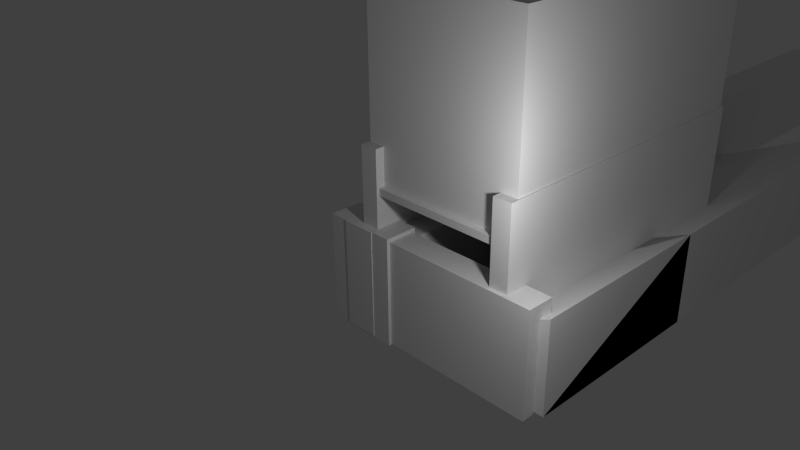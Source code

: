 # Source: Porticus_Deorum_Consentium.blend  (saved by Blender 2.73.0; exported with 4.5.12 LTS)
import bpy
from mathutils import Matrix  # noqa: F401  (used for matrix-valued properties, if any)

bpy.ops.wm.read_factory_settings(use_empty=True)
scene = bpy.context.scene
scene.name = 'Scene'

# ---- collections
col_collection_1 = bpy.data.collections.new('Collection 1'); scene.collection.children.link(col_collection_1)
col_collection_2 = bpy.data.collections.new('Collection 2'); scene.collection.children.link(col_collection_2)
col_collection_2.hide_render = True
col_collection_2.hide_viewport = True

# ---- materials (node trees are filled in below, after node groups)
mat_m_roof2 = bpy.data.materials.new('M_Roof2')
mat_m_roof2.alpha_threshold = 0.0
mat_m_roof2.use_transparent_shadow = False
mat_m_roof2.roughness = 0.5
mat_m_marble1 = bpy.data.materials.new('M_Marble1')
mat_m_marble1.alpha_threshold = 0.0
mat_m_marble1.use_transparent_shadow = False
mat_m_marble1.roughness = 0.5
mat_m_marble7 = bpy.data.materials.new('M_Marble7')
mat_m_marble7.alpha_threshold = 0.0
mat_m_marble7.use_transparent_shadow = False
mat_m_marble7.roughness = 0.5
mat_m_floortile = bpy.data.materials.new('M_FloorTile')
mat_m_floortile.alpha_threshold = 0.0
mat_m_floortile.use_transparent_shadow = False
mat_m_floortile.roughness = 0.5
mat_m_marblewhite11 = bpy.data.materials.new('M_MarbleWhite11')
mat_m_marblewhite11.alpha_threshold = 0.0
mat_m_marblewhite11.use_transparent_shadow = False
mat_m_marblewhite11.roughness = 0.5
mat_m_wall4 = bpy.data.materials.new('M_Wall4')
mat_m_wall4.alpha_threshold = 0.0
mat_m_wall4.use_transparent_shadow = False
mat_m_wall4.roughness = 0.5
mat_m_marble8 = bpy.data.materials.new('M_Marble8')
mat_m_marble8.alpha_threshold = 0.0
mat_m_marble8.use_transparent_shadow = False
mat_m_marble8.roughness = 0.5
mat_m_wall4_inst_3 = bpy.data.materials.new('M_Wall4_Inst_3')
mat_m_wall4_inst_3.alpha_threshold = 0.0
mat_m_wall4_inst_3.use_transparent_shadow = False
mat_m_wall4_inst_3.roughness = 0.5
mat_m_marble2 = bpy.data.materials.new('M_Marble2')
mat_m_marble2.alpha_threshold = 0.0
mat_m_marble2.use_transparent_shadow = False
mat_m_marble2.roughness = 0.5
mat_m_marble7_001 = bpy.data.materials.new('M_Marble7.001')
mat_m_marble7_001.alpha_threshold = 0.0
mat_m_marble7_001.use_transparent_shadow = False
mat_m_marble7_001.roughness = 0.5
mat_m_wall4_inst_2 = bpy.data.materials.new('M_Wall4_Inst_2')
mat_m_wall4_inst_2.alpha_threshold = 0.0
mat_m_wall4_inst_2.use_transparent_shadow = False
mat_m_wall4_inst_2.roughness = 0.5

# ---- material node trees

# ---- world
world_world = bpy.data.worlds.new('World'); scene.world = world_world
world_world.color = (0.05088, 0.05088, 0.05088)
world_world.use_sun_shadow = False
world_world.sun_shadow_jitter_overblur = 0.0
world_world.cycles.sampling_method = 'MANUAL'
world_world.cycles.sample_map_resolution = 256

# ---- cameras
cam_camera = bpy.data.cameras.new('Camera')
cam_camera.clip_end = 100.0
cam_camera.lens = 35.0
cam_camera.sensor_width = 32.0
cam_camera.sensor_height = 18.0
cam_camera.ortho_scale = 7.314
cam_camera.dof.focus_distance = 0.0
cam_camera.dof.aperture_fstop = 128.0

# ---- lights
light_lamp_001 = bpy.data.lights.new('Lamp.001', 'POINT')
light_lamp_001.transmission_factor = 0.0
light_lamp_001.cutoff_distance = 30.0
light_lamp_001.energy = 100.0
light_lamp_001.shadow_buffer_clip_start = 1.001
light_lamp_001.shadow_soft_size = 0.1
light_lamp_001.shadow_maximum_resolution = 0.006
light_lamp_001.use_absolute_resolution = True
light_lamp_001.cycles.use_multiple_importance_sampling = False
light_lamp = bpy.data.lights.new('Lamp', 'POINT')
light_lamp.transmission_factor = 0.0
light_lamp.cutoff_distance = 30.0
light_lamp.energy = 100.0
light_lamp.shadow_buffer_clip_start = 1.001
light_lamp.shadow_soft_size = 0.1
light_lamp.shadow_maximum_resolution = 0.006
light_lamp.use_absolute_resolution = True
light_lamp.cycles.use_multiple_importance_sampling = False
light_point = bpy.data.lights.new('Point', 'POINT')
light_point.transmission_factor = 0.0
light_point.energy = 100.0
light_point.shadow_buffer_clip_start = 0.5
light_point.shadow_soft_size = 0.1
light_point.shadow_maximum_resolution = 0.006
light_point.use_absolute_resolution = True
light_point.cycles.use_multiple_importance_sampling = False

# ---- meshes
me_cube_004 = bpy.data.meshes.new('Cube.004')
me_cube_004.from_pydata([(-0.02108, -0.1286, -0.04481), (-0.02108, 4.195, -0.04481), (0.2347, 4.195, -0.04481), (0.2347, -0.1286, -0.04481), (-0.02108, -0.1286, 2.533), (-0.02108, 4.195, 2.533), (0.2347, 4.195, 2.533), (0.2347, -0.1286, 2.533)], [], [(4, 5, 1, 0), (5, 6, 2, 1), (6, 7, 3, 2), (7, 4, 0, 3), (0, 1, 2, 3), (7, 6, 5, 4)])
me_cube_004.use_remesh_preserve_volume = False
me_cube_004.use_remesh_preserve_attributes = False
me_cube_004.use_mirror_vertex_groups = False
me_cube_004.update()
me_cube = bpy.data.meshes.new('Cube')
me_cube.from_pydata([(-0.02108, -0.1286, -0.04481), (-0.02108, 4.212, -0.04481), (0.2347, 4.212, -0.04481), (0.2347, -0.1286, -0.04481), (-0.02108, -0.1286, 2.543), (-0.02108, 4.212, 2.543), (0.2347, 4.212, 2.543), (0.2347, -0.1286, 2.543)], [], [(4, 5, 1, 0), (5, 6, 2, 1), (6, 7, 3, 2), (7, 4, 0, 3), (0, 1, 2, 3), (7, 6, 5, 4)])
me_cube.use_remesh_preserve_volume = False
me_cube.use_remesh_preserve_attributes = False
me_cube.use_mirror_vertex_groups = False
me_cube.update()
me_cube_003 = bpy.data.meshes.new('Cube.003')
me_cube_003.from_pydata([(0.0, 8.014, 0.0), (2.825, 8.014, 0.0), (2.825, 8.014, 1.3), (2.825, -5.96e-07, 1.3), (0.0, -1.192e-07, 2.503e-07), (2.825, 2.444e-05, 0.0)], [], [(1, 5, 4, 0), (2, 1, 0), (3, 2, 0, 4), (4, 5, 3), (2, 3, 5, 1)])
me_cube_003.polygons.foreach_set('material_index', [1, 1, 0, 1, 1])
_uv = me_cube_003.uv_layers.new(name='UVMap')
_uv.uv.foreach_set('vector', [-0.09048, 1.27, 0.7683, 1.27, 0.7683, 2.128, -0.09048, 2.128, -0.09048, 1.27, 0.7683, 1.27, 0.7683, 2.128, 1.948, 0.7391, 0.07013, 0.7391, 0.07013, 0.001632, 1.948, 0.001633, -0.09048, 1.27, 0.7683, 1.27, 0.7683, 2.128, -0.09048, 1.27, 0.7683, 1.27, 0.7683, 2.128, -0.09048, 2.128])
_uv.active_render = True
_uv = me_cube_003.uv_layers.new(name='UVMap.001')
_uv.uv.foreach_set('vector', [0.3996, 0.9084, 0.3996, 0.09418, 0.6691, 0.09418, 0.6691, 0.9084, 0.9748, 0.5949, 0.8828, 0.5949, 0.8828, 0.3819, 0.3668, 0.04431, 0.3668, 0.9613, 0.03271, 0.9613, 0.03271, 0.04431, 0.9526, 0.9201, 0.869, 0.7265, 0.9526, 0.6855, 0.7113, 0.8996, 0.7113, 0.1056, 0.8323, 0.1056, 0.8323, 0.8996])
me_cube_003.materials.append(mat_m_roof2)
me_cube_003.materials.append(mat_m_marble1)
me_cube_003.use_remesh_preserve_volume = False
me_cube_003.use_remesh_preserve_attributes = False
me_cube_003.use_mirror_vertex_groups = False
me_cube_003.update()
me_cube_000 = bpy.data.meshes.new('Cube.000')
me_cube_000.from_pydata([(2.825, -1.192e-07, 0.0), (0.0, -1.192e-07, 3.338e-07), (2.825, 2.825, 1.3), (1.049e-08, 2.825, 2.503e-07), (2.825, 2.825, 0.0)], [], [(2, 0, 4), (4, 0, 1, 3), (2, 1, 0), (3, 2, 4), (1, 2, 3)])
me_cube_000.polygons.foreach_set('material_index', [1, 1, 0, 1, 0])
_uv = me_cube_000.uv_layers.new(name='UVMap')
_uv.uv.foreach_set('vector', [0.09707, 0.07712, 0.836, 0.07712, 0.836, 0.8161, 0.09707, 0.07712, 0.836, 0.07712, 0.836, 0.8161, 0.09707, 0.8161, 0.699, 0.7389, 0.02778, 7.05e-05, 0.699, 7.042e-05, 0.09707, 0.07712, 0.836, 0.07712, 0.836, 0.8161, 0.8118, 1.489e-05, 0.07066, 0.7411, 0.07066, 1.487e-05])
_uv.active_render = True
_uv = me_cube_000.uv_layers.new(name='UVMap.001')
_uv.uv.foreach_set('vector', [0.8719, 0.3371, 0.6372, 0.0504, 0.9397, 0.1979, 0.9282, 0.9462, 0.7299, 0.9462, 0.7299, 0.7479, 0.9282, 0.7479, 0.4592, 0.03576, 0.4592, 0.9106, 0.0238, 0.5151, 0.05879, 0.6349, 0.3301, 0.8873, 0.1868, 0.9462, 0.5038, 0.9133, 0.5038, 0.03847, 0.9392, 0.5178])
me_cube_000.materials.append(mat_m_roof2)
me_cube_000.materials.append(mat_m_marble7)
me_cube_000.use_remesh_preserve_volume = False
me_cube_000.use_remesh_preserve_attributes = False
me_cube_000.use_mirror_vertex_groups = False
me_cube_000.update()
me_cube_001 = bpy.data.meshes.new('Cube.001')
me_cube_001.from_pydata([(0.104, -0.08804, -0.02225), (0.104, 0.112, -0.02225), (2.214, 0.112, -0.02225), (2.214, -0.08804, -0.02225), (0.104, -0.08804, 2.028), (0.104, 0.112, 2.028), (2.214, 0.112, 2.028), (2.214, -0.08804, 2.028), (0.214, -0.08804, 0.03775), (2.104, -0.08804, 0.03775), (0.214, -0.08804, 1.928), (2.104, -0.08804, 1.928), (0.214, 0.112, 0.03775), (2.104, 0.112, 0.03775), (0.214, 0.112, 1.928), (2.104, 0.112, 1.928), (0.154, 0.04196, 0.02775), (0.154, 4.042, 0.02775), (2.154, 4.042, 0.02775), (2.154, 0.04196, 0.02775), (0.154, 0.04196, 2.528), (0.154, 4.042, 2.528), (2.154, 4.042, 2.528), (2.154, 0.04196, 2.528), (2.125, 0.04196, 1.978), (0.1829, 0.04196, 1.978), (0.0, 0.0, 0.0), (0.0, 4.164, 0.0), (2.3, 4.164, 0.0), (2.3, 0.0, 0.0), (0.0, 0.0, 4.541), (0.0, 4.164, 4.541), (2.3, 4.164, 4.541), (2.3, 0.0, 4.541), (0.1756, 2.384e-08, 1.49e-08), (2.132, 2.384e-08, 1.49e-08), (0.1756, 2.384e-08, 1.996), (2.132, 2.384e-08, 1.996)], [], [(4, 5, 1, 0), (2, 1, 12, 13), (6, 7, 3, 2), (7, 4, 10, 11), (0, 1, 2, 3), (7, 6, 5, 4), (11, 15, 13, 9), (4, 0, 8, 10), (0, 3, 9, 8), (3, 7, 11, 9), (5, 6, 15, 14), (1, 5, 14, 12), (6, 2, 13, 15), (12, 8, 9, 13), (8, 12, 14, 10), (15, 11, 10, 14), (18, 19, 23, 22), (21, 17, 18, 22), (20, 16, 17, 21), (16, 19, 18, 17), (23, 20, 21, 22), (23, 24, 25, 20), (30, 31, 27, 26), (31, 32, 28, 27), (33, 37, 35, 29), (32, 33, 29, 28), (30, 36, 37, 33), (33, 32, 31, 30), (26, 34, 36, 30), (20, 25, 16), (23, 19, 24)])
me_cube_001.polygons.foreach_set('material_index', [1, 1, 1, 1, 1, 1, 1, 1, 1, 1, 1, 1, 1, 1, 1, 1, 2, 2, 2, 0, 3, 0, 0, 0, 4, 0, 4, 0, 4, 0, 0])
_uv = me_cube_001.uv_layers.new(name='UVMap')
_uv.uv.foreach_set('vector', [0.3779, 0.8399, 0.3011, 0.8399, 0.3011, 0.05309, 0.3779, 0.05309, 0.7713, 0.03536, 0.7713, 0.8452, 0.7483, 0.803, 0.7483, 0.07758, 0.2147, 0.8399, 0.138, 0.8399, 0.138, 0.05309, 0.2147, 0.05309, 0.6311, 0.03536, 0.6311, 0.8452, 0.5928, 0.803, 0.5928, 0.07758, 0.8481, 0.8452, 0.7713, 0.8452, 0.7713, 0.03536, 0.8481, 0.03536, 0.6311, 0.03536, 0.7079, 0.03536, 0.7079, 0.8452, 0.6311, 0.8452, 0.09574, 0.8016, 0.01897, 0.8016, 0.01897, 0.07612, 0.09574, 0.07612, 0.3779, 0.8399, 0.3779, 0.05309, 0.4201, 0.07612, 0.4201, 0.8016, 0.8481, 0.8452, 0.8481, 0.03536, 0.8711, 0.07758, 0.8711, 0.803, 0.138, 0.05309, 0.138, 0.8399, 0.09574, 0.8016, 0.09574, 0.07612, 0.7079, 0.8452, 0.7079, 0.03536, 0.7463, 0.07758, 0.7463, 0.803, 0.3011, 0.05309, 0.3011, 0.8399, 0.2589, 0.8016, 0.2589, 0.07612, 0.2147, 0.8399, 0.2147, 0.05309, 0.2569, 0.07612, 0.2569, 0.8016, 0.9479, 0.803, 0.8711, 0.803, 0.8711, 0.07758, 0.9479, 0.07758, 0.4201, 0.07612, 0.4969, 0.07612, 0.4969, 0.8016, 0.4201, 0.8016, 0.516, 0.07758, 0.5928, 0.07758, 0.5928, 0.803, 0.516, 0.803, 0.7966, 0.4979, 9.966e-05, 0.4979, 9.956e-05, 9.985e-05, 0.7966, 9.985e-05, 1.195, 9.985e-05, 1.195, 0.4979, 0.7966, 0.4979, 0.7966, 9.985e-05, 1.991, 9.956e-05, 1.991, 0.4979, 1.195, 0.4979, 1.195, 9.985e-05, 0.00996, 0.2972, 0.00996, -0.0009523, 0.999, -0.0009523, 0.999, 0.2972, 0.02299, 0.4854, 0.02299, 0.000424, 0.993, 0.0004243, 0.993, 0.4854, 2.39, 0.4979, 2.384, 0.3882, 1.997, 0.3882, 1.991, 0.4979, 0.02444, 0.7715, 0.145, 0.7715, 0.145, 0.64, 0.02444, 0.64, 0.02277, 0.5555, 0.02277, 0.6211, 0.1523, 0.6211, 0.1523, 0.5555, 0.0001388, 0.9983, 0.03715, 0.439, 0.03715, 0.0001831, 0.0001391, 0.0001831, 0.145, 0.8381, 0.02444, 0.8381, 0.02444, 0.9696, 0.145, 0.9696, 0.5057, 0.9983, 0.4671, 0.439, 0.03715, 0.439, 0.0001388, 0.9983, 0.02444, 0.8381, 0.145, 0.8381, 0.145, 0.7715, 0.02444, 0.7715, 0.5057, 0.0001871, 0.4671, 0.0001871, 0.4671, 0.439, 0.5057, 0.9983, 1.991, 0.4979, 1.997, 0.3882, 1.991, -0.0005878, 2.39, 0.4979, 2.39, -0.0005878, 2.384, 0.3882])
_uv.active_render = True
_uv = me_cube_001.uv_layers.new(name='UVMap.001')
_uv.uv.foreach_set('vector', [0.02808, 0.7622, 0.04838, 0.7622, 0.04838, 0.9651, 0.02808, 0.9651, 0.532, 0.9785, 0.532, 0.7645, 0.5382, 0.7757, 0.5382, 0.9674, 0.09914, 0.9651, 0.07884, 0.9651, 0.07884, 0.7622, 0.09914, 0.7622, 0.3732, 0.971, 0.3732, 0.7622, 0.3834, 0.7731, 0.3834, 0.9601, 0.5307, 0.5213, 0.5496, 0.5213, 0.5496, 0.7154, 0.5307, 0.7154, 0.3852, 0.7244, 0.3852, 0.7396, 0.2283, 0.7396, 0.2283, 0.7244, 0.1296, 0.7622, 0.1499, 0.7622, 0.1499, 0.9492, 0.1296, 0.9492, 0.5082, 0.7622, 0.5082, 0.9651, 0.4971, 0.9591, 0.4971, 0.7721, 0.5009, 0.5019, 0.5009, 0.7215, 0.4945, 0.7101, 0.4945, 0.5133, 0.4666, 0.7622, 0.4666, 0.9651, 0.4555, 0.9552, 0.4555, 0.7682, 0.3326, 0.971, 0.3326, 0.7622, 0.3428, 0.7731, 0.3428, 0.9601, 0.03554, 0.7191, 0.1881, 0.7191, 0.1806, 0.7275, 0.04, 0.7275, 0.4138, 0.9651, 0.4138, 0.7622, 0.425, 0.7682, 0.425, 0.9552, 0.2514, 0.9492, 0.2311, 0.9492, 0.2311, 0.7622, 0.2514, 0.7622, 0.2819, 0.7622, 0.3022, 0.7622, 0.3022, 0.9492, 0.2819, 0.9492, 0.1804, 0.7622, 0.2007, 0.7622, 0.2007, 0.9492, 0.1804, 0.9492, 0.7099, 0.03087, 0.7099, 0.451, 0.4405, 0.451, 0.4405, 0.03087, 0.6056, 0.515, 0.8279, 0.515, 0.8279, 0.6975, 0.6056, 0.6975, 0.136, 0.03087, 0.4054, 0.03087, 0.4054, 0.451, 0.136, 0.451, 0.4451, 0.4811, 0.4451, 0.6965, 0.02519, 0.6965, 0.02519, 0.4811, 0.955, 0.4482, 0.7394, 0.4482, 0.7394, 0.02809, 0.955, 0.02809, 0.9479, 0.7383, 0.8782, 0.7345, 0.8782, 0.4819, 0.9479, 0.4782, 0.6113, 0.8271, 0.6955, 0.8271, 0.6955, 0.9165, 0.6113, 0.9165, 0.1012, 0.1674, 0.02856, 0.1674, 0.02856, 0.02757, 0.1012, 0.02757, 0.9674, 0.9705, 0.7495, 0.9557, 0.5785, 0.9557, 0.5785, 0.9705, 0.02362, 0.3558, 0.1005, 0.3558, 0.1005, 0.4376, 0.02362, 0.4376, 0.9674, 0.7684, 0.7495, 0.7838, 0.7495, 0.9557, 0.9674, 0.9705, 0.02399, 0.3336, 0.02399, 0.1913, 0.1046, 0.1913, 0.1046, 0.3336, 0.5785, 0.7684, 0.5785, 0.7838, 0.7495, 0.7838, 0.9674, 0.7684, 0.9479, 0.4782, 0.8782, 0.4819, 0.631, 0.4782, 0.9479, 0.7383, 0.631, 0.7383, 0.8782, 0.7345])
me_cube_001.materials.append(mat_m_floortile)
me_cube_001.materials.append(mat_m_marblewhite11)
me_cube_001.materials.append(mat_m_wall4)
me_cube_001.materials.append(mat_m_marble8)
me_cube_001.materials.append(mat_m_wall4_inst_3)
me_cube_001.use_remesh_preserve_volume = False
me_cube_001.use_remesh_preserve_attributes = False
me_cube_001.use_mirror_vertex_groups = False
me_cube_001.update()
me_cube_021 = bpy.data.meshes.new('Cube.021')
me_cube_021.from_pydata([(-0.5143, -0.2341, -0.05096), (-0.5143, 0.2341, -0.05096), (0.519, 0.2341, -0.05096), (0.519, -0.2341, -0.05096), (-0.5143, -0.2341, 1.484), (-0.5143, 0.2341, 1.484), (0.519, 0.2341, 1.484), (0.519, -0.2341, 1.484)], [], [(4, 5, 1, 0), (5, 6, 2, 1), (6, 7, 3, 2), (7, 4, 0, 3), (0, 1, 2, 3), (7, 6, 5, 4)])
me_cube_021.use_remesh_preserve_volume = False
me_cube_021.use_remesh_preserve_attributes = False
me_cube_021.use_mirror_vertex_groups = False
me_cube_021.update()
me_ubx_g_porticusdeorum_p02_newellpost1 = bpy.data.meshes.new('UBX_g_PorticusDeorum_p02_NewellPost1')
me_ubx_g_porticusdeorum_p02_newellpost1.from_pydata([(-0.2405, -0.2458, -0.02651), (-0.2405, 0.2619, -0.02651), (0.2405, 0.2619, -0.02651), (0.2405, -0.2458, -0.02651), (-0.2405, -0.2458, 1.481), (-0.2405, 0.2619, 1.481), (0.2405, 0.2619, 1.481), (0.2405, -0.2458, 1.481)], [], [(4, 5, 1, 0), (5, 6, 2, 1), (6, 7, 3, 2), (7, 4, 0, 3), (0, 1, 2, 3), (7, 6, 5, 4)])
me_ubx_g_porticusdeorum_p02_newellpost1.use_remesh_preserve_volume = False
me_ubx_g_porticusdeorum_p02_newellpost1.use_remesh_preserve_attributes = False
me_ubx_g_porticusdeorum_p02_newellpost1.use_mirror_vertex_groups = False
me_ubx_g_porticusdeorum_p02_newellpost1.update()
me_g_ubx_m_porticusdeorum_p01_baluster = bpy.data.meshes.new('g_UBX_m_PorticusDeorum_p01_Baluster')
me_g_ubx_m_porticusdeorum_p01_baluster.from_pydata([(-0.0372, -0.187, -0.03719), (-0.0372, 0.1923, -0.03719), (2.685, 0.1923, -0.03719), (2.685, -0.187, -0.03719), (-0.0372, -0.187, 1.433), (-0.0372, 0.1923, 1.433), (2.685, 0.1923, 1.433), (2.685, -0.187, 1.433)], [], [(4, 5, 1, 0), (5, 6, 2, 1), (6, 7, 3, 2), (7, 4, 0, 3), (0, 1, 2, 3), (7, 6, 5, 4)])
me_g_ubx_m_porticusdeorum_p01_baluster.use_remesh_preserve_volume = False
me_g_ubx_m_porticusdeorum_p01_baluster.use_remesh_preserve_attributes = False
me_g_ubx_m_porticusdeorum_p01_baluster.use_mirror_vertex_groups = False
me_g_ubx_m_porticusdeorum_p01_baluster.update()
me_g_porticusdeorum_p03_newellpost2 = bpy.data.meshes.new('g_PorticusDeorum_p03_NewellPost2')
me_g_porticusdeorum_p03_newellpost2.from_pydata([(-0.4845, -0.2, -6.914e-07), (-0.4845, 0.2, -6.914e-07), (0.4845, 0.2, -6.914e-07), (0.4845, -0.2, -6.914e-07), (-0.4845, -0.2, 1.45), (-0.4845, 0.2, 1.45), (0.4845, 0.2, 1.45), (0.4845, -0.2, 1.45)], [], [(4, 5, 1, 0), (5, 6, 2, 1), (6, 7, 3, 2), (7, 4, 0, 3), (0, 1, 2, 3), (7, 6, 5, 4)])
_uv = me_g_porticusdeorum_p03_newellpost2.uv_layers.new(name='UVMap')
_uv.uv.foreach_set('vector', [0.5, 0.6756, 0.3539, 0.6756, 0.3539, 0.1461, 0.5, 0.1461, 0.3539, 0.6756, 9.098e-05, 0.6756, 9.063e-05, 0.1461, 0.3539, 0.1461, 0.9999, 0.6756, 0.8539, 0.6756, 0.8539, 0.1461, 0.9999, 0.1461, 0.8539, 0.6756, 0.5, 0.6756, 0.5, 0.1461, 0.8539, 0.1461, 0.5, 0.1461, 0.5, 9.076e-05, 0.8539, 9.063e-05, 0.8539, 0.1461, 0.8539, 0.6756, 0.8539, 0.8217, 0.5, 0.8217, 0.5, 0.6756])
_uv.active_render = True
_uv = me_g_porticusdeorum_p03_newellpost2.uv_layers.new(name='UVMap.001')
_uv.uv.foreach_set('vector', [0.8301, 0.04286, 0.9537, 0.04286, 0.9537, 0.4571, 0.8301, 0.4571, 0.3456, 0.4571, 0.04632, 0.4571, 0.04632, 0.04286, 0.3456, 0.04286, 0.1699, 0.9571, 0.04632, 0.9571, 0.04632, 0.5429, 0.1699, 0.5429, 0.4382, 0.04286, 0.7375, 0.04286, 0.7375, 0.4571, 0.4382, 0.4571, 0.6022, 0.8197, 0.4787, 0.8197, 0.4787, 0.5429, 0.6022, 0.5429, 0.2625, 0.5429, 0.386, 0.5429, 0.386, 0.8197, 0.2625, 0.8197])
me_g_porticusdeorum_p03_newellpost2.materials.append(mat_m_marble2)
me_g_porticusdeorum_p03_newellpost2.use_remesh_preserve_volume = False
me_g_porticusdeorum_p03_newellpost2.use_remesh_preserve_attributes = False
me_g_porticusdeorum_p03_newellpost2.use_mirror_vertex_groups = False
me_g_porticusdeorum_p03_newellpost2.update()
me_g_porticusdeorum_p02_newellpost1 = bpy.data.meshes.new('g_PorticusDeorum_p02_NewellPost1')
me_g_porticusdeorum_p02_newellpost1.from_pydata([(-0.2, -0.2, 6.914e-07), (-0.2, 0.2, 6.914e-07), (0.2, 0.2, 6.914e-07), (0.2, -0.2, 6.914e-07), (-0.2, -0.2, 1.45), (-0.2, 0.2, 1.45), (0.2, 0.2, 1.45), (0.2, -0.2, 1.45)], [], [(4, 5, 1, 0), (5, 6, 2, 1), (6, 7, 3, 2), (7, 4, 0, 3), (0, 1, 2, 3), (7, 6, 5, 4)])
_uv = me_g_porticusdeorum_p02_newellpost1.uv_layers.new(name='UVMap')
_uv.uv.foreach_set('vector', [0.1778, 0.8222, 8.511e-05, 0.8222, 8.431e-05, 0.1778, 0.1778, 0.1778, 0.7111, 0.8222, 0.5333, 0.8222, 0.5333, 0.1778, 0.7111, 0.1778, 0.5333, 0.8222, 0.3556, 0.8222, 0.3556, 0.1778, 0.5333, 0.1778, 0.3556, 0.8222, 0.1778, 0.8222, 0.1778, 0.1778, 0.3556, 0.1778, 0.1778, 0.1778, 0.1778, 8.447e-05, 0.3556, 8.431e-05, 0.3556, 0.1778, 0.3556, 0.8222, 0.3556, 0.9999, 0.1778, 0.9999, 0.1778, 0.8222])
_uv.active_render = True
_uv = me_g_porticusdeorum_p02_newellpost1.uv_layers.new(name='UVMap.001')
_uv.uv.foreach_set('vector', [0.6964, 0.6531, 0.5536, 0.6531, 0.5536, 0.06122, 0.6964, 0.06122, 0.4464, 0.6531, 0.3036, 0.6531, 0.3036, 0.06122, 0.4464, 0.06122, 0.9464, 0.6531, 0.8036, 0.6531, 0.8036, 0.06122, 0.9464, 0.06122, 0.05357, 0.06122, 0.1964, 0.06122, 0.1964, 0.6531, 0.05357, 0.6531, 0.4464, 0.9388, 0.3036, 0.9388, 0.3036, 0.7755, 0.4464, 0.7755, 0.05357, 0.7755, 0.1964, 0.7755, 0.1964, 0.9388, 0.05357, 0.9388])
me_g_porticusdeorum_p02_newellpost1.materials.append(mat_m_marble2)
me_g_porticusdeorum_p02_newellpost1.use_remesh_preserve_volume = False
me_g_porticusdeorum_p02_newellpost1.use_remesh_preserve_attributes = False
me_g_porticusdeorum_p02_newellpost1.use_mirror_vertex_groups = False
me_g_porticusdeorum_p02_newellpost1.update()
me_g_porticusdeorum_p01_baluster = bpy.data.meshes.new('g_PorticusDeorum_p01_Baluster')
me_g_porticusdeorum_p01_baluster.from_pydata([(0.0, -0.15, -1.788e-07), (0.0, 0.15, -1.788e-07), (2.65, 0.15, -1.788e-07), (2.65, -0.15, -1.788e-07), (0.0, -0.15, 1.4), (0.0, 0.15, 1.4), (2.65, 0.15, 1.4), (2.65, -0.15, 1.4), (0.1, -0.1, 0.1), (2.55, -0.1, 0.1), (0.1, -0.1, 1.3), (2.55, -0.1, 1.3), (0.1, 0.1, 0.1), (2.55, 0.1, 0.1), (0.1, 0.1, 1.3), (2.55, 0.1, 1.3), (1.305, -0.1, 0.0404), (1.305, 0.1, 0.0404), (1.345, 0.1, 0.0404), (1.345, -0.1, 0.0404), (1.305, -0.1, 1.35), (1.305, 0.1, 1.35), (1.345, 0.1, 1.35), (1.345, -0.1, 1.35), (0.03287, -0.1, 0.06316), (0.06116, 0.1, 0.03488), (0.06116, -0.1, 0.03488), (1.341, -0.1, 1.371), (1.369, 0.1, 0.06158), (1.369, 0.1, 1.343), (1.369, -0.1, 1.343), (1.341, -0.1, 0.0333), (1.369, -0.1, 0.06158), (0.04438, -0.1, 1.33), (0.07266, -0.1, 1.358), (0.6799, -0.1, 0.0404), (0.6799, 0.1, 0.0404), (0.7199, 0.1, 0.0404), (0.7199, -0.1, 0.0404), (0.6799, -0.1, 1.35), (0.6799, 0.1, 1.35), (0.7199, 0.1, 1.35), (0.7199, -0.1, 1.35), (0.03287, 0.1, 0.06316), (1.341, 0.1, 1.371), (1.341, 0.1, 0.0333), (0.04438, 0.1, 1.33), (0.07266, 0.1, 1.358), (1.285, -0.1, 0.06316), (1.313, 0.1, 0.03488), (1.313, -0.1, 0.03488), (2.593, -0.1, 1.371), (2.621, 0.1, 1.343), (2.621, -0.1, 1.343), (2.593, -0.1, 0.0333), (2.621, 0.1, 0.06158), (2.621, -0.1, 0.06158), (1.296, -0.1, 1.33), (1.325, -0.1, 1.358), (1.932, -0.1, 0.0404), (1.932, 0.1, 0.0404), (1.972, 0.1, 0.0404), (1.972, -0.1, 0.0404), (1.932, -0.1, 1.35), (1.932, 0.1, 1.35), (1.972, 0.1, 1.35), (1.972, -0.1, 1.35), (1.285, 0.1, 0.06316), (2.593, 0.1, 1.371), (2.593, 0.1, 0.0333), (1.296, 0.1, 1.33), (1.325, 0.1, 1.358)], [], [(4, 5, 1, 0), (2, 1, 12, 13), (6, 7, 3, 2), (0, 3, 9, 8), (0, 1, 2, 3), (7, 6, 5, 4), (8, 12, 14, 10), (3, 7, 11, 9), (7, 4, 10, 11), (4, 0, 8, 10), (12, 8, 9, 13), (5, 6, 15, 14), (1, 5, 14, 12), (6, 2, 13, 15), (15, 11, 10, 14), (11, 15, 13, 9), (20, 21, 17, 16), (21, 22, 18, 17), (22, 23, 19, 18), (23, 20, 16, 19), (29, 30, 26, 25), (30, 27, 24, 26), (47, 28, 45, 46), (39, 40, 36, 35), (40, 41, 37, 36), (41, 42, 38, 37), (42, 39, 35, 38), (44, 29, 25, 43), (24, 27, 44, 43), (33, 31, 45, 46), (32, 34, 47, 28), (32, 34, 33, 31), (52, 53, 50, 49), (53, 51, 48, 50), (71, 58, 56, 55), (63, 64, 60, 59), (64, 65, 61, 60), (65, 66, 62, 61), (66, 63, 59, 62), (68, 52, 49, 67), (48, 51, 68, 67), (57, 54, 69, 70), (71, 55, 69, 70), (56, 58, 57, 54)])
me_g_porticusdeorum_p01_baluster.polygons.foreach_set('material_index', [0, 0, 0, 0, 0, 0, 0, 0, 0, 0, 0, 0, 0, 0, 1, 0, 1, 1, 1, 1, 1, 1, 1, 1, 1, 1, 1, 1, 1, 1, 1, 1, 1, 1, 1, 1, 1, 1, 1, 1, 1, 1, 1, 1])
_uv = me_g_porticusdeorum_p01_baluster.uv_layers.new(name='UVMap')
_uv.uv.foreach_set('vector', [0.2884, 0.8105, 0.2091, 0.8105, 0.2091, 0.4408, 0.2884, 0.4408, 0.8093, 0.3016, 0.1094, 0.3016, 0.1358, 0.2721, 0.7829, 0.2721, 0.4273, 0.8106, 0.348, 0.8106, 0.348, 0.4408, 0.4273, 0.4408, 0.1094, 0.3809, 0.8093, 0.3809, 0.7829, 0.4104, 0.1358, 0.4104, 0.1094, 0.3809, 0.1094, 0.3016, 0.8093, 0.3016, 0.8093, 0.3809, 0.8093, 0.0571, 0.8093, 0.1363, 0.1094, 0.1363, 0.1094, 0.0571, 0.1268, 0.4672, 0.1796, 0.4672, 0.1796, 0.7841, 0.1268, 0.7841, 0.348, 0.4408, 0.348, 0.8106, 0.3185, 0.7841, 0.3185, 0.4672, 0.8093, 0.0571, 0.1094, 0.0571, 0.1358, 0.02757, 0.7829, 0.02757, 0.2884, 0.8105, 0.2884, 0.4408, 0.3179, 0.4672, 0.3179, 0.7841, 0.1358, 0.2721, 0.1358, 0.2193, 0.7829, 0.2193, 0.7829, 0.2721, 0.1094, 0.1363, 0.8093, 0.1363, 0.7829, 0.1659, 0.1358, 0.1659, 0.2091, 0.4408, 0.2091, 0.8105, 0.1796, 0.7841, 0.1796, 0.4672, 0.4273, 0.8106, 0.4273, 0.4408, 0.4568, 0.4672, 0.4568, 0.7841, 0.7829, 0.1659, 0.7829, 0.2187, 0.1358, 0.2187, 0.1358, 0.1659, 0.5096, 0.7841, 0.4568, 0.7841, 0.4568, 0.4672, 0.5096, 0.4672, 0.9319, 0.8144, 0.8791, 0.8144, 0.8791, 0.4684, 0.9319, 0.4684, 0.9425, 0.8144, 0.932, 0.8144, 0.932, 0.4684, 0.9425, 0.4684, 0.932, 0.8144, 0.8791, 0.8144, 0.8791, 0.4684, 0.932, 0.4684, 0.9425, 0.8144, 0.9319, 0.8144, 0.9319, 0.4684, 0.9425, 0.4684, 0.9955, 0.8429, 0.9955, 0.8957, 0.5069, 0.8957, 0.5069, 0.8429, 0.9955, 0.8957, 0.9955, 0.9063, 0.5069, 0.9063, 0.5069, 0.8957, 0.5061, 0.972, 0.9904, 0.972, 0.9904, 0.9826, 0.5061, 0.9826, 0.7335, 0.82, 0.6807, 0.82, 0.6807, 0.474, 0.7335, 0.474, 0.744, 0.82, 0.7334, 0.82, 0.7334, 0.474, 0.744, 0.474, 0.7334, 0.82, 0.6806, 0.82, 0.6806, 0.474, 0.7334, 0.474, 0.7441, 0.82, 0.7335, 0.82, 0.7335, 0.474, 0.7441, 0.474, 0.9955, 0.8957, 0.9955, 0.9063, 0.5069, 0.9063, 0.5069, 0.8957, 0.5069, 0.8429, 0.9955, 0.8429, 0.9955, 0.8957, 0.5069, 0.8957, 0.5061, 0.972, 0.9904, 0.972, 0.9904, 0.9191, 0.5061, 0.9191, 0.9904, 0.9192, 0.5061, 0.9192, 0.5061, 0.972, 0.9904, 0.972, 0.9904, 0.9825, 0.5061, 0.9825, 0.5061, 0.972, 0.9904, 0.972, 0.4974, 0.8419, 0.4974, 0.8947, 0.008784, 0.8947, 0.008784, 0.8419, 0.4974, 0.8947, 0.4974, 0.9053, 0.008784, 0.9053, 0.008784, 0.8947, 0.00918, 0.9729, 0.00918, 0.9201, 0.4935, 0.92, 0.4935, 0.9729, 0.8208, 0.8165, 0.7679, 0.8165, 0.7679, 0.4705, 0.8208, 0.4705, 0.8314, 0.8165, 0.8208, 0.8165, 0.8208, 0.4705, 0.8314, 0.4705, 0.8208, 0.8165, 0.768, 0.8165, 0.768, 0.4705, 0.8208, 0.4705, 0.8313, 0.8165, 0.8208, 0.8165, 0.8208, 0.4705, 0.8313, 0.4705, 0.4974, 0.8947, 0.4974, 0.9053, 0.008784, 0.9053, 0.008784, 0.8947, 0.008784, 0.8419, 0.4974, 0.8419, 0.4974, 0.8947, 0.008784, 0.8947, 0.00918, 0.9729, 0.4935, 0.9729, 0.4935, 0.9201, 0.00918, 0.9201, 0.00918, 0.9729, 0.4935, 0.9729, 0.4935, 0.9834, 0.00918, 0.9834, 0.4935, 0.9835, 0.00918, 0.9835, 0.00918, 0.9729, 0.4935, 0.9729])
_uv.active_render = True
_uv = me_g_porticusdeorum_p01_baluster.uv_layers.new(name='UVMap.001')
_uv.uv.foreach_set('vector', [0.5843, 0.02271, 0.6287, 0.02271, 0.6287, 0.2346, 0.5843, 0.2346, 0.5251, 0.4238, 0.5251, 0.02271, 0.5399, 0.03784, 0.5399, 0.4086, 0.6287, 0.4919, 0.5843, 0.4919, 0.5843, 0.28, 0.6287, 0.28, 0.4808, 0.02271, 0.4808, 0.4238, 0.466, 0.4086, 0.466, 0.03784, 0.1553, 0.4238, 0.1109, 0.4238, 0.1109, 0.02271, 0.1553, 0.02271, 0.02219, 0.02271, 0.06657, 0.02271, 0.06657, 0.4238, 0.02219, 0.4238, 0.2737, 0.6826, 0.3033, 0.6826, 0.3033, 0.8642, 0.2737, 0.8642, 0.1553, 0.7129, 0.1553, 0.9248, 0.1405, 0.9097, 0.1405, 0.728, 0.4068, 0.4238, 0.4068, 0.02271, 0.4216, 0.03784, 0.4216, 0.4086, 0.5104, 0.7126, 0.5104, 0.9245, 0.4956, 0.9094, 0.4956, 0.7277, 0.3033, 0.3935, 0.2737, 0.3935, 0.2737, 0.02271, 0.3033, 0.02271, 0.3476, 0.4238, 0.3476, 0.02271, 0.3624, 0.03784, 0.3624, 0.4086, 0.03698, 0.7129, 0.03698, 0.9248, 0.02219, 0.9097, 0.02219, 0.728, 0.09615, 0.7129, 0.09615, 0.9248, 0.08136, 0.9097, 0.08136, 0.728, 0.1997, 0.02271, 0.2293, 0.02271, 0.2293, 0.3935, 0.1997, 0.3935, 0.1997, 0.6826, 0.2293, 0.6826, 0.2293, 0.8642, 0.1997, 0.8642, 0.2737, 0.4389, 0.3033, 0.4389, 0.3033, 0.6372, 0.2737, 0.6372, 0.9778, 0.221, 0.9719, 0.221, 0.9719, 0.02271, 0.9778, 0.02271, 0.1257, 0.6675, 0.09615, 0.6675, 0.09615, 0.4692, 0.1257, 0.4692, 0.6731, 0.753, 0.679, 0.753, 0.679, 0.9512, 0.6731, 0.9512, 0.6731, 0.2661, 0.7027, 0.2661, 0.7027, 0.4641, 0.6731, 0.4641, 0.8772, 0.3027, 0.8713, 0.3027, 0.8713, 0.02271, 0.8772, 0.02271, 0.9216, 0.9486, 0.9216, 0.6711, 0.9275, 0.6711, 0.9275, 0.9486, 0.1997, 0.4389, 0.2293, 0.4389, 0.2293, 0.6372, 0.1997, 0.6372, 0.3979, 0.7129, 0.4038, 0.7129, 0.4038, 0.9112, 0.3979, 0.9112, 0.3772, 0.6675, 0.3476, 0.6675, 0.3476, 0.4692, 0.3772, 0.4692, 0.5902, 0.9773, 0.5843, 0.9773, 0.5843, 0.779, 0.5902, 0.779, 0.8269, 0.3027, 0.821, 0.3027, 0.821, 0.02271, 0.8269, 0.02271, 0.7027, 0.02271, 0.7027, 0.2207, 0.6731, 0.2207, 0.6731, 0.02271, 0.747, 0.219, 0.747, 0.02271, 0.7766, 0.02271, 0.7766, 0.219, 0.5843, 0.7336, 0.5843, 0.5374, 0.6139, 0.5374, 0.6139, 0.7336, 0.9216, 0.3002, 0.9216, 0.02271, 0.9275, 0.02271, 0.9275, 0.3002, 0.7027, 0.7075, 0.6731, 0.7075, 0.6731, 0.5095, 0.7027, 0.5095, 0.8772, 0.6282, 0.8713, 0.6282, 0.8713, 0.3481, 0.8772, 0.3481, 0.7766, 0.7023, 0.747, 0.7023, 0.747, 0.506, 0.7766, 0.506, 0.02219, 0.4692, 0.05178, 0.4692, 0.05178, 0.6675, 0.02219, 0.6675, 0.3476, 0.7129, 0.3536, 0.7129, 0.3536, 0.9112, 0.3476, 0.9112, 0.4512, 0.6675, 0.4216, 0.6675, 0.4216, 0.4692, 0.4512, 0.4692, 0.747, 0.7477, 0.753, 0.7477, 0.753, 0.946, 0.747, 0.946, 0.8269, 0.6282, 0.821, 0.6282, 0.821, 0.3481, 0.8269, 0.3481, 0.4956, 0.6672, 0.4956, 0.4692, 0.5251, 0.4692, 0.5251, 0.6672, 0.747, 0.4606, 0.747, 0.2644, 0.7766, 0.2644, 0.7766, 0.4606, 0.9275, 0.3481, 0.9275, 0.6257, 0.9216, 0.6257, 0.9216, 0.3481, 0.821, 0.9511, 0.821, 0.6736, 0.8269, 0.6736, 0.8269, 0.9511])
me_g_porticusdeorum_p01_baluster.materials.append(mat_m_marble2)
me_g_porticusdeorum_p01_baluster.materials.append(mat_m_marble7_001)
me_g_porticusdeorum_p01_baluster.use_remesh_preserve_volume = False
me_g_porticusdeorum_p01_baluster.use_remesh_preserve_attributes = False
me_g_porticusdeorum_p01_baluster.use_mirror_vertex_groups = False
me_g_porticusdeorum_p01_baluster.update()
me_cube_013 = bpy.data.meshes.new('Cube.013')
me_cube_013.from_pydata([(1.788e-07, 0.0, -1.788e-07), (1.788e-07, 11.79, -1.788e-07), (0.6, 11.79, -1.788e-07), (0.6, 0.0, -1.788e-07), (1.788e-07, 0.0, 1.4), (1.788e-07, 11.79, 1.4), (0.6, 11.79, 1.4), (0.6, 0.0, 1.4)], [], [(4, 5, 1, 0), (1, 5, 6, 2), (6, 7, 3, 2), (7, 4, 0, 3), (0, 1, 2, 3), (7, 6, 5, 4)])
_uv = me_cube_013.uv_layers.new(name='UVMap')
_uv.uv.foreach_set('vector', [0.04623, 5.641e-05, 0.9538, 5.548e-05, 0.9538, 0.1078, 0.04623, 0.1078, 0.9999, 0.154, 0.9999, 0.2617, 0.9538, 0.2617, 0.9538, 0.154, 0.9538, 0.2617, 0.04623, 0.2617, 0.04623, 0.154, 0.9538, 0.154, 0.04623, 0.2617, 5.548e-05, 0.2617, 5.548e-05, 0.154, 0.04623, 0.154, 0.04623, 0.1078, 0.9538, 0.1078, 0.9538, 0.154, 0.04623, 0.154, 0.04623, 0.2617, 0.9538, 0.2617, 0.9538, 0.3079, 0.04623, 0.3079])
_uv.active_render = True
_uv = me_cube_013.uv_layers.new(name='UVMap.001')
_uv.uv.foreach_set('vector', [0.3033, 0.9876, 0.3033, 0.0124, 0.5328, 0.0124, 0.5328, 0.9876, 0.877, 0.2687, 0.877, 0.153, 0.9754, 0.153, 0.9754, 0.2687, 0.02459, 0.9876, 0.02459, 0.0124, 0.2541, 0.0124, 0.2541, 0.9876, 0.877, 0.0124, 0.9754, 0.0124, 0.9754, 0.1282, 0.877, 0.1282, 0.582, 0.9876, 0.582, 0.0124, 0.6803, 0.0124, 0.6803, 0.9876, 0.8279, 0.0124, 0.8279, 0.9876, 0.7295, 0.9876, 0.7295, 0.0124])
me_cube_013.materials.append(mat_m_wall4_inst_2)
me_cube_013.use_remesh_preserve_volume = False
me_cube_013.use_remesh_preserve_attributes = False
me_cube_013.use_mirror_vertex_groups = False
me_cube_013.update()
me_gm_basilicaiulia_p08_floortile_001 = bpy.data.meshes.new('gm_BasilicaIulia_p08_FloorTile.001')
me_gm_basilicaiulia_p08_floortile_001.from_pydata([], [], [])
me_gm_basilicaiulia_p08_floortile_001.materials.append(None)
me_gm_basilicaiulia_p08_floortile_001.update()
me_gm_basilicaaemilia_p01_plaincolumn = bpy.data.meshes.new('gm_BasilicaAemilia_p01_PlainColumn')
me_gm_basilicaaemilia_p01_plaincolumn.from_pydata([], [], [])
me_gm_basilicaaemilia_p01_plaincolumn.materials.append(None)
me_gm_basilicaaemilia_p01_plaincolumn.update()
me_gm_basilicaaemilia_p02_plainwall = bpy.data.meshes.new('gm_BasilicaAemilia_p02_PlainWall')
me_gm_basilicaaemilia_p02_plainwall.from_pydata([], [], [])
me_gm_basilicaaemilia_p02_plainwall.materials.append(None)
me_gm_basilicaaemilia_p02_plainwall.update()
me_gm_basilicaiulia_p46_architravenormalpart = bpy.data.meshes.new('gm_BasilicaIulia_p46_ArchitraveNormalPart')
me_gm_basilicaiulia_p46_architravenormalpart.from_pydata([], [], [])
me_gm_basilicaiulia_p46_architravenormalpart.materials.append(None)
me_gm_basilicaiulia_p46_architravenormalpart.materials.append(None)
me_gm_basilicaiulia_p46_architravenormalpart.update()
me_gm_basilicaiulia_p48_architravenormalincorner_001 = bpy.data.meshes.new('gm_BasilicaIulia_p48_ArchitraveNormalInCorner.001')
me_gm_basilicaiulia_p48_architravenormalincorner_001.from_pydata([], [], [])
me_gm_basilicaiulia_p48_architravenormalincorner_001.materials.append(None)
me_gm_basilicaiulia_p48_architravenormalincorner_001.materials.append(None)
me_gm_basilicaiulia_p48_architravenormalincorner_001.update()
me_gm_basilicaiulia_p47_architravenormaloutcorner_001 = bpy.data.meshes.new('gm_BasilicaIulia_p47_ArchitraveNormalOutCorner.001')
me_gm_basilicaiulia_p47_architravenormaloutcorner_001.from_pydata([], [], [])
me_gm_basilicaiulia_p47_architravenormaloutcorner_001.materials.append(None)
me_gm_basilicaiulia_p47_architravenormaloutcorner_001.materials.append(None)
me_gm_basilicaiulia_p47_architravenormaloutcorner_001.update()
me_gm_templeconcord_p05_corinthiancolumn = bpy.data.meshes.new('gm_TempleConcord_p05_CorinthianColumn')
me_gm_templeconcord_p05_corinthiancolumn.from_pydata([], [], [])
me_gm_templeconcord_p05_corinthiancolumn.materials.append(None)
me_gm_templeconcord_p05_corinthiancolumn.materials.append(None)
me_gm_templeconcord_p05_corinthiancolumn.materials.append(None)
me_gm_templeconcord_p05_corinthiancolumn.update()
me_gm_basilicaiulia_p08_floortile = bpy.data.meshes.new('gm_BasilicaIulia_p08_FloorTile')
me_gm_basilicaiulia_p08_floortile.from_pydata([], [], [])
me_gm_basilicaiulia_p08_floortile.materials.append(None)
me_gm_basilicaiulia_p08_floortile.update()
me_gm_basilicaiulia_p47_architravenormaloutcorner = bpy.data.meshes.new('gm_BasilicaIulia_p47_ArchitraveNormalOutCorner')
me_gm_basilicaiulia_p47_architravenormaloutcorner.from_pydata([], [], [])
me_gm_basilicaiulia_p47_architravenormaloutcorner.materials.append(None)
me_gm_basilicaiulia_p47_architravenormaloutcorner.materials.append(None)
me_gm_basilicaiulia_p47_architravenormaloutcorner.update()
me_gm_basilicaiulia_p46_architravenormalpart_001 = bpy.data.meshes.new('gm_BasilicaIulia_p46_ArchitraveNormalPart.001')
me_gm_basilicaiulia_p46_architravenormalpart_001.from_pydata([], [], [])
me_gm_basilicaiulia_p46_architravenormalpart_001.materials.append(None)
me_gm_basilicaiulia_p46_architravenormalpart_001.materials.append(None)
me_gm_basilicaiulia_p46_architravenormalpart_001.update()
me_gm_basilicaiulia_p06_floorstairspart = bpy.data.meshes.new('gm_BasilicaIulia_p06_FloorStairsPart')
me_gm_basilicaiulia_p06_floorstairspart.from_pydata([], [], [])
me_gm_basilicaiulia_p06_floorstairspart.materials.append(None)
me_gm_basilicaiulia_p06_floorstairspart.update()
me_gm_basilicaiulia_p07_floorstairscorner = bpy.data.meshes.new('gm_BasilicaIulia_p07_FloorStairsCorner')
me_gm_basilicaiulia_p07_floorstairscorner.from_pydata([], [], [])
me_gm_basilicaiulia_p07_floorstairscorner.materials.append(None)
me_gm_basilicaiulia_p07_floorstairscorner.update()

# ---- objects
ob_ubx_m_porticusdeorum_p04_shop_02 = bpy.data.objects.new('UBX_m_PorticusDeorum_p04_Shop_02', me_cube_004)
ob_ubx_m_porticusdeorum_p04_shop_01 = bpy.data.objects.new('UBX_m_PorticusDeorum_p04_Shop_01', me_cube)
ob_m_porticusdeorum_p06_roofpart = bpy.data.objects.new('m_PorticusDeorum_p06_RoofPart', me_cube_003)
ob_m_porticusdeorum_p05_roofcorner = bpy.data.objects.new('m_PorticusDeorum_p05_RoofCorner', me_cube_000)
ob_m_porticusdeorum_p04_shop = bpy.data.objects.new('m_PorticusDeorum_p04_Shop', me_cube_001)
ob_ubx_m_porticusdeorum_p03_newellpost2 = bpy.data.objects.new('UBX_m_PorticusDeorum_p03_NewellPost2', me_cube_021)
ob_ubx_m_porticusdeorum_p02_newellpost1 = bpy.data.objects.new('UBX_m_PorticusDeorum_p02_NewellPost1', me_ubx_g_porticusdeorum_p02_newellpost1)
ob_ubx_m_porticusdeorum_p01_baluster = bpy.data.objects.new('UBX_m_PorticusDeorum_p01_Baluster', me_g_ubx_m_porticusdeorum_p01_baluster)
ob_m_porticusdeorum_p03_newellpost2 = bpy.data.objects.new('m_PorticusDeorum_p03_NewellPost2', me_g_porticusdeorum_p03_newellpost2)
ob_m_porticusdeorum_p02_newellpost1 = bpy.data.objects.new('m_PorticusDeorum_p02_NewellPost1', me_g_porticusdeorum_p02_newellpost1)
ob_m_porticusdeorum_p01_baluster = bpy.data.objects.new('m_PorticusDeorum_p01_Baluster', me_g_porticusdeorum_p01_baluster)
ob_lamp_001 = bpy.data.objects.new('Lamp.001', light_lamp_001)
ob_m_porticusdeorum_p07_lowwall = bpy.data.objects.new('m_PorticusDeorum_p07_LowWall', me_cube_013)
ob_lamp = bpy.data.objects.new('Lamp', light_lamp)
ob_camera = bpy.data.objects.new('Camera', cam_camera)
ob_m_basilicaiulia_p06_floorstairspart = bpy.data.objects.new('m_BasilicaIulia_p06_FloorStairsPart', None)
ob_m_basilicaiulia_p07_floorstairscorner = bpy.data.objects.new('m_BasilicaIulia_p07_FloorStairsCorner', None)
ob_m_basilicaaemilia_p02_plainwall = bpy.data.objects.new('m_BasilicaAemilia_p02_PlainWall', None)
ob_m_basilicaiulia_p47_architravenormaloutcorner = bpy.data.objects.new('m_BasilicaIulia_p47_ArchitraveNormalOutCorner', None)
ob_m_basilicaiulia_p46_architravenormalpart = bpy.data.objects.new('m_BasilicaIulia_p46_ArchitraveNormalPart', None)
ob_m_basilicaiulia_p54_architravenormalparthalf = bpy.data.objects.new('m_BasilicaIulia_p54_ArchitraveNormalPartHalf', None)
ob_m_basilicaiulia_p08_floortile = bpy.data.objects.new('m_BasilicaIulia_p08_FloorTile', None)
ob_m_templeconcord_p05_corinthiancolumn = bpy.data.objects.new('m_TempleConcord_p05_CorinthianColumn', None)
ob_m_basilicaiulia_p55_architravenormaloutcornerhalf = bpy.data.objects.new('m_BasilicaIulia_p55_ArchitraveNormalOutCornerHalf', None)
ob_m_basilicaiulia_p56_architravenormalincornerhalf = bpy.data.objects.new('m_BasilicaIulia_p56_ArchitraveNormalInCornerHalf', None)
ob_m_basilicaaemilia_p01_plaincolumn = bpy.data.objects.new('m_BasilicaAemilia_p01_PlainColumn', None)
ob_m_basilicaiulia_p59_ceilingtile = bpy.data.objects.new('m_BasilicaIulia_p59_CeilingTile', None)
ob_point = bpy.data.objects.new('Point', light_point)
ob_porticusdeorum_p03_newellpost2_000 = bpy.data.objects.new('PorticusDeorum_p03_NewellPost2.000', me_g_porticusdeorum_p03_newellpost2)
ob_porticusdeorum_p02_newellpost1_001 = bpy.data.objects.new('PorticusDeorum_p02_NewellPost1.001', me_g_porticusdeorum_p02_newellpost1)
ob_porticusdeorum_p02_newellpost1_000 = bpy.data.objects.new('PorticusDeorum_p02_NewellPost1.000', me_g_porticusdeorum_p02_newellpost1)
ob_basilicaiulia_p59_ceilingtile_003 = bpy.data.objects.new('BasilicaIulia_p59_CeilingTile.003', me_gm_basilicaiulia_p08_floortile_001)
ob_basilicaiulia_p59_ceilingtile_002 = bpy.data.objects.new('BasilicaIulia_p59_CeilingTile.002', me_gm_basilicaiulia_p08_floortile_001)
ob_porticusdeorum_p07_lowwall_003 = bpy.data.objects.new('PorticusDeorum_p07_LowWall.003', me_cube_013)
ob_porticusdeorum_p07_lowwall_002 = bpy.data.objects.new('PorticusDeorum_p07_LowWall.002', me_cube_013)
ob_porticusdeorum_p07_lowwall_001 = bpy.data.objects.new('PorticusDeorum_p07_LowWall.001', me_cube_013)
ob_porticusdeorum_p06_roofpart_002 = bpy.data.objects.new('PorticusDeorum_p06_RoofPart.002', me_cube_003)
ob_porticusdeorum_p06_roofpart_001 = bpy.data.objects.new('PorticusDeorum_p06_RoofPart.001', me_cube_003)
ob_porticusdeorum_p05_roofcorner_001 = bpy.data.objects.new('PorticusDeorum_p05_RoofCorner.001', me_cube_000)
ob_porticusdeorum_p06_roofpart_000 = bpy.data.objects.new('PorticusDeorum_p06_RoofPart.000', me_cube_003)
ob_porticusdeorum_p05_roofcorner_000 = bpy.data.objects.new('PorticusDeorum_p05_RoofCorner.000', me_cube_000)
ob_basilicaiulia_p59_ceilingtile_001 = bpy.data.objects.new('BasilicaIulia_p59_CeilingTile.001', me_gm_basilicaiulia_p08_floortile_001)
ob_basilicaiulia_p59_ceilingtile_000 = bpy.data.objects.new('BasilicaIulia_p59_CeilingTile.000', me_gm_basilicaiulia_p08_floortile_001)
ob_basilicaaemilia_p01_plaincolumn_003 = bpy.data.objects.new('BasilicaAemilia_p01_PlainColumn.003', me_gm_basilicaaemilia_p01_plaincolumn)
ob_basilicaaemilia_p02_plainwall_010 = bpy.data.objects.new('BasilicaAemilia_p02_PlainWall.010', me_gm_basilicaaemilia_p02_plainwall)
ob_basilicaaemilia_p01_plaincolumn_002 = bpy.data.objects.new('BasilicaAemilia_p01_PlainColumn.002', me_gm_basilicaaemilia_p01_plaincolumn)
ob_basilicaaemilia_p02_plainwall_009 = bpy.data.objects.new('BasilicaAemilia_p02_PlainWall.009', me_gm_basilicaaemilia_p02_plainwall)
ob_basilicaaemilia_p02_plainwall_008 = bpy.data.objects.new('BasilicaAemilia_p02_PlainWall.008', me_gm_basilicaaemilia_p02_plainwall)
ob_basilicaaemilia_p01_plaincolumn_001 = bpy.data.objects.new('BasilicaAemilia_p01_PlainColumn.001', me_gm_basilicaaemilia_p01_plaincolumn)
ob_basilicaaemilia_p01_plaincolumn_000 = bpy.data.objects.new('BasilicaAemilia_p01_PlainColumn.000', me_gm_basilicaaemilia_p01_plaincolumn)
ob_basilicaaemilia_p02_plainwall_007 = bpy.data.objects.new('BasilicaAemilia_p02_PlainWall.007', me_gm_basilicaaemilia_p02_plainwall)
ob_basilicaaemilia_p02_plainwall_006 = bpy.data.objects.new('BasilicaAemilia_p02_PlainWall.006', me_gm_basilicaaemilia_p02_plainwall)
ob_basilicaaemilia_p02_plainwall_005 = bpy.data.objects.new('BasilicaAemilia_p02_PlainWall.005', me_gm_basilicaaemilia_p02_plainwall)
ob_basilicaiulia_p46_architravenormalpart_016 = bpy.data.objects.new('BasilicaIulia_p46_ArchitraveNormalPart.016', me_gm_basilicaiulia_p46_architravenormalpart)
ob_basilicaiulia_p46_architravenormalpart_015 = bpy.data.objects.new('BasilicaIulia_p46_ArchitraveNormalPart.015', me_gm_basilicaiulia_p46_architravenormalpart)
ob_basilicaiulia_p46_architravenormalpart_014 = bpy.data.objects.new('BasilicaIulia_p46_ArchitraveNormalPart.014', me_gm_basilicaiulia_p46_architravenormalpart)
ob_basilicaiulia_p56_architravenormalincornerhalf_005 = bpy.data.objects.new('BasilicaIulia_p56_ArchitraveNormalInCornerHalf.005', me_gm_basilicaiulia_p48_architravenormalincorner_001)
ob_basilicaiulia_p56_architravenormalincornerhalf_004 = bpy.data.objects.new('BasilicaIulia_p56_ArchitraveNormalInCornerHalf.004', me_gm_basilicaiulia_p48_architravenormalincorner_001)
ob_basilicaiulia_p55_architravenormaloutcornerhalf_005 = bpy.data.objects.new('BasilicaIulia_p55_ArchitraveNormalOutCornerHalf.005', me_gm_basilicaiulia_p47_architravenormaloutcorner_001)
ob_basilicaiulia_p55_architravenormaloutcornerhalf_004 = bpy.data.objects.new('BasilicaIulia_p55_ArchitraveNormalOutCornerHalf.004', me_gm_basilicaiulia_p47_architravenormaloutcorner_001)
ob_basilicaiulia_p55_architravenormaloutcornerhalf_003 = bpy.data.objects.new('BasilicaIulia_p55_ArchitraveNormalOutCornerHalf.003', me_gm_basilicaiulia_p47_architravenormaloutcorner_001)
ob_basilicaiulia_p55_architravenormaloutcornerhalf_002 = bpy.data.objects.new('BasilicaIulia_p55_ArchitraveNormalOutCornerHalf.002', me_gm_basilicaiulia_p47_architravenormaloutcorner_001)
ob_basilicaiulia_p56_architravenormalincornerhalf_003 = bpy.data.objects.new('BasilicaIulia_p56_ArchitraveNormalInCornerHalf.003', me_gm_basilicaiulia_p48_architravenormalincorner_001)
ob_basilicaiulia_p56_architravenormalincornerhalf_002 = bpy.data.objects.new('BasilicaIulia_p56_ArchitraveNormalInCornerHalf.002', me_gm_basilicaiulia_p48_architravenormalincorner_001)
ob_basilicaiulia_p46_architravenormalpart_013 = bpy.data.objects.new('BasilicaIulia_p46_ArchitraveNormalPart.013', me_gm_basilicaiulia_p46_architravenormalpart)
ob_basilicaiulia_p46_architravenormalpart_012 = bpy.data.objects.new('BasilicaIulia_p46_ArchitraveNormalPart.012', me_gm_basilicaiulia_p46_architravenormalpart)
ob_basilicaiulia_p46_architravenormalpart_011 = bpy.data.objects.new('BasilicaIulia_p46_ArchitraveNormalPart.011', me_gm_basilicaiulia_p46_architravenormalpart)
ob_basilicaiulia_p46_architravenormalpart_010 = bpy.data.objects.new('BasilicaIulia_p46_ArchitraveNormalPart.010', me_gm_basilicaiulia_p46_architravenormalpart)
ob_basilicaiulia_p46_architravenormalpart_009 = bpy.data.objects.new('BasilicaIulia_p46_ArchitraveNormalPart.009', me_gm_basilicaiulia_p46_architravenormalpart)
ob_basilicaiulia_p46_architravenormalpart_008 = bpy.data.objects.new('BasilicaIulia_p46_ArchitraveNormalPart.008', me_gm_basilicaiulia_p46_architravenormalpart)
ob_basilicaiulia_p46_architravenormalpart_007 = bpy.data.objects.new('BasilicaIulia_p46_ArchitraveNormalPart.007', me_gm_basilicaiulia_p46_architravenormalpart)
ob_basilicaiulia_p46_architravenormalpart_006 = bpy.data.objects.new('BasilicaIulia_p46_ArchitraveNormalPart.006', me_gm_basilicaiulia_p46_architravenormalpart)
ob_basilicaiulia_p46_architravenormalpart_005 = bpy.data.objects.new('BasilicaIulia_p46_ArchitraveNormalPart.005', me_gm_basilicaiulia_p46_architravenormalpart)
ob_basilicaiulia_p46_architravenormalpart_004 = bpy.data.objects.new('BasilicaIulia_p46_ArchitraveNormalPart.004', me_gm_basilicaiulia_p46_architravenormalpart)
ob_basilicaiulia_p56_architravenormalincornerhalf_001 = bpy.data.objects.new('BasilicaIulia_p56_ArchitraveNormalInCornerHalf.001', me_gm_basilicaiulia_p48_architravenormalincorner_001)
ob_basilicaiulia_p56_architravenormalincornerhalf_000 = bpy.data.objects.new('BasilicaIulia_p56_ArchitraveNormalInCornerHalf.000', me_gm_basilicaiulia_p48_architravenormalincorner_001)
ob_basilicaiulia_p55_architravenormaloutcornerhalf_001 = bpy.data.objects.new('BasilicaIulia_p55_ArchitraveNormalOutCornerHalf.001', me_gm_basilicaiulia_p47_architravenormaloutcorner_001)
ob_basilicaiulia_p55_architravenormaloutcornerhalf_000 = bpy.data.objects.new('BasilicaIulia_p55_ArchitraveNormalOutCornerHalf.000', me_gm_basilicaiulia_p47_architravenormaloutcorner_001)
ob_templeconcord_p05_corinthiancolumn_001 = bpy.data.objects.new('TempleConcord_p05_CorinthianColumn.001', me_gm_templeconcord_p05_corinthiancolumn)
ob_templeconcord_p05_corinthiancolumn_000 = bpy.data.objects.new('TempleConcord_p05_CorinthianColumn.000', me_gm_templeconcord_p05_corinthiancolumn)
ob_porticusdeorum_p04_shop_002 = bpy.data.objects.new('PorticusDeorum_p04_Shop.002', me_cube_001)
ob_porticusdeorum_p04_shop_001 = bpy.data.objects.new('PorticusDeorum_p04_Shop.001', me_cube_001)
ob_porticusdeorum_p04_shop_000 = bpy.data.objects.new('PorticusDeorum_p04_Shop.000', me_cube_001)
ob_basilicaaemilia_p02_plainwall_004 = bpy.data.objects.new('BasilicaAemilia_p02_PlainWall.004', me_gm_basilicaaemilia_p02_plainwall)
ob_basilicaaemilia_p02_plainwall_003 = bpy.data.objects.new('BasilicaAemilia_p02_PlainWall.003', me_gm_basilicaaemilia_p02_plainwall)
ob_basilicaiulia_p08_floortile_000 = bpy.data.objects.new('BasilicaIulia_p08_FloorTile.000', me_gm_basilicaiulia_p08_floortile)
ob_basilicaiulia_p46_architravenormalpart_003 = bpy.data.objects.new('BasilicaIulia_p46_ArchitraveNormalPart.003', me_gm_basilicaiulia_p46_architravenormalpart)
ob_basilicaiulia_p46_architravenormalpart_002 = bpy.data.objects.new('BasilicaIulia_p46_ArchitraveNormalPart.002', me_gm_basilicaiulia_p46_architravenormalpart)
ob_basilicaiulia_p47_architravenormaloutcorner_003 = bpy.data.objects.new('BasilicaIulia_p47_ArchitraveNormalOutCorner.003', me_gm_basilicaiulia_p47_architravenormaloutcorner)
ob_basilicaiulia_p46_architravenormalpart_001 = bpy.data.objects.new('BasilicaIulia_p46_ArchitraveNormalPart.001', me_gm_basilicaiulia_p46_architravenormalpart)
ob_basilicaiulia_p47_architravenormaloutcorner_002 = bpy.data.objects.new('BasilicaIulia_p47_ArchitraveNormalOutCorner.002', me_gm_basilicaiulia_p47_architravenormaloutcorner)
ob_basilicaiulia_p54_architravenormalparthalf_001 = bpy.data.objects.new('BasilicaIulia_p54_ArchitraveNormalPartHalf.001', me_gm_basilicaiulia_p46_architravenormalpart_001)
ob_basilicaiulia_p54_architravenormalparthalf_000 = bpy.data.objects.new('BasilicaIulia_p54_ArchitraveNormalPartHalf.000', me_gm_basilicaiulia_p46_architravenormalpart_001)
ob_basilicaiulia_p47_architravenormaloutcorner_001 = bpy.data.objects.new('BasilicaIulia_p47_ArchitraveNormalOutCorner.001', me_gm_basilicaiulia_p47_architravenormaloutcorner)
ob_basilicaiulia_p46_architravenormalpart_000 = bpy.data.objects.new('BasilicaIulia_p46_ArchitraveNormalPart.000', me_gm_basilicaiulia_p46_architravenormalpart)
ob_basilicaiulia_p47_architravenormaloutcorner_000 = bpy.data.objects.new('BasilicaIulia_p47_ArchitraveNormalOutCorner.000', me_gm_basilicaiulia_p47_architravenormaloutcorner)
ob_basilicaaemilia_p02_plainwall_002 = bpy.data.objects.new('BasilicaAemilia_p02_PlainWall.002', me_gm_basilicaaemilia_p02_plainwall)
ob_basilicaaemilia_p02_plainwall_001 = bpy.data.objects.new('BasilicaAemilia_p02_PlainWall.001', me_gm_basilicaaemilia_p02_plainwall)
ob_basilicaaemilia_p02_plainwall_000 = bpy.data.objects.new('BasilicaAemilia_p02_PlainWall.000', me_gm_basilicaaemilia_p02_plainwall)
ob_basilicaiulia_p06_floorstairspart_000 = bpy.data.objects.new('BasilicaIulia_p06_FloorStairsPart.000', me_gm_basilicaiulia_p06_floorstairspart)
ob_basilicaiulia_p07_floorstairscorner_001 = bpy.data.objects.new('BasilicaIulia_p07_FloorStairsCorner.001', me_gm_basilicaiulia_p07_floorstairscorner)
ob_basilicaiulia_p07_floorstairscorner_000 = bpy.data.objects.new('BasilicaIulia_p07_FloorStairsCorner.000', me_gm_basilicaiulia_p07_floorstairscorner)
ob_porticusdeorum_p01_baluster_001 = bpy.data.objects.new('PorticusDeorum_p01_Baluster.001', me_g_porticusdeorum_p01_baluster)
ob_porticusdeorum_p01_baluster_000 = bpy.data.objects.new('PorticusDeorum_p01_Baluster.000', me_g_porticusdeorum_p01_baluster)

# ---- transforms, parenting, visibility, modifiers, constraints
ob_ubx_m_porticusdeorum_p04_shop_02.location = (2.088, 0.0, 0.0)
ob_ubx_m_porticusdeorum_p04_shop_02.hide_viewport = True
ob_ubx_m_porticusdeorum_p04_shop_02.lineart.crease_threshold = 0.0
ob_ubx_m_porticusdeorum_p04_shop_01.location = (0.0, 0.0, 0.0)
ob_ubx_m_porticusdeorum_p04_shop_01.hide_viewport = True
ob_ubx_m_porticusdeorum_p04_shop_01.lineart.crease_threshold = 0.0
ob_m_porticusdeorum_p06_roofpart.location = (0.0, 0.0, 0.0)
ob_m_porticusdeorum_p06_roofpart.hide_viewport = True
ob_m_porticusdeorum_p06_roofpart.lineart.crease_threshold = 0.0
ob_m_porticusdeorum_p05_roofcorner.location = (0.0, 0.0, 0.0)
ob_m_porticusdeorum_p05_roofcorner.hide_viewport = True
ob_m_porticusdeorum_p05_roofcorner.lineart.crease_threshold = 0.0
ob_m_porticusdeorum_p04_shop.location = (0.0, 0.0, 0.0)
ob_m_porticusdeorum_p04_shop.hide_viewport = True
ob_m_porticusdeorum_p04_shop.lineart.crease_threshold = 0.0
ob_ubx_m_porticusdeorum_p03_newellpost2.location = (0.0, 0.0, 0.0)
ob_ubx_m_porticusdeorum_p03_newellpost2.hide_viewport = True
ob_ubx_m_porticusdeorum_p03_newellpost2.lineart.crease_threshold = 0.0
ob_ubx_m_porticusdeorum_p02_newellpost1.location = (0.0, 0.0, 0.0)
ob_ubx_m_porticusdeorum_p02_newellpost1.lineart.crease_threshold = 0.0
ob_ubx_m_porticusdeorum_p01_baluster.location = (0.0, 0.0, 0.0)
ob_ubx_m_porticusdeorum_p01_baluster.hide_viewport = True
ob_ubx_m_porticusdeorum_p01_baluster.lineart.crease_threshold = 0.0
ob_m_porticusdeorum_p03_newellpost2.location = (0.0, 0.0, 0.0)
ob_m_porticusdeorum_p03_newellpost2.hide_viewport = True
ob_m_porticusdeorum_p03_newellpost2.lineart.crease_threshold = 0.0
ob_m_porticusdeorum_p02_newellpost1.location = (0.0, 0.0, 0.0)
ob_m_porticusdeorum_p02_newellpost1.hide_viewport = True
ob_m_porticusdeorum_p02_newellpost1.lineart.crease_threshold = 0.0
ob_m_porticusdeorum_p01_baluster.location = (0.0, 0.0, 0.0)
ob_m_porticusdeorum_p01_baluster.hide_viewport = True
ob_m_porticusdeorum_p01_baluster.lineart.crease_threshold = 0.0
ob_lamp_001.location = (3.493, -1.0, 3.04)
ob_lamp_001.rotation_euler = (0.6503, 0.05522, 1.866)
ob_lamp_001.lock_rotations_4d = False
ob_lamp_001.empty_display_type = 'ARROWS'
ob_lamp_001.color = (0.0, 0.0, 0.0, 0.0)
ob_lamp_001.lineart.crease_threshold = 0.0
ob_m_porticusdeorum_p07_lowwall.location = (0.0, 0.0, 0.0)
ob_m_porticusdeorum_p07_lowwall.lineart.crease_threshold = 0.0
ob_lamp.location = (23.89, 7.331, 18.86)
ob_lamp.rotation_euler = (0.6503, 0.05522, 1.866)
ob_lamp.lock_rotations_4d = False
ob_lamp.empty_display_type = 'ARROWS'
ob_lamp.color = (0.0, 0.0, 0.0, 0.0)
ob_lamp.lineart.crease_threshold = 0.0
ob_camera.location = (7.481, -6.508, 6.344)
ob_camera.rotation_euler = (1.109, 0.01082, 0.8149)
ob_camera.lock_rotations_4d = False
ob_camera.empty_display_type = 'ARROWS'
ob_camera.color = (0.0, 0.0, 0.0, 0.0)
ob_camera.display_type = 'WIRE'
ob_camera.lineart.crease_threshold = 0.0
ob_m_basilicaiulia_p06_floorstairspart.location = (0.0, 0.0, 0.0)
ob_m_basilicaiulia_p07_floorstairscorner.location = (0.0, 0.0, 0.0)
ob_m_basilicaaemilia_p02_plainwall.location = (0.0, 0.0, 0.0)
ob_m_basilicaiulia_p47_architravenormaloutcorner.location = (0.0, 0.0, 0.0)
ob_m_basilicaiulia_p46_architravenormalpart.location = (0.0, 0.0, 0.0)
ob_m_basilicaiulia_p54_architravenormalparthalf.location = (0.0, 0.0, 0.0)
ob_m_basilicaiulia_p08_floortile.location = (0.0, 0.0, 0.0)
ob_m_templeconcord_p05_corinthiancolumn.location = (0.0, 0.0, 0.0)
ob_m_basilicaiulia_p55_architravenormaloutcornerhalf.location = (0.0, 0.0, 0.0)
ob_m_basilicaiulia_p56_architravenormalincornerhalf.location = (0.0, 0.0, 0.0)
ob_m_basilicaaemilia_p01_plaincolumn.location = (0.0, 0.0, 0.0)
ob_m_basilicaiulia_p59_ceilingtile.location = (0.0, 0.0, 0.0)
ob_point.location = (-0.8181, -1.577, 20.88)
ob_point.lineart.crease_threshold = 0.0
ob_porticusdeorum_p03_newellpost2_000.location = (11.52, 0.3466, 7.385)
ob_porticusdeorum_p03_newellpost2_000.lineart.crease_threshold = 0.0
ob_porticusdeorum_p02_newellpost1_001.location = (0.3, 0.3466, 7.385)
ob_porticusdeorum_p02_newellpost1_001.lineart.crease_threshold = 0.0
ob_porticusdeorum_p02_newellpost1_000.location = (0.3, 16.64, 7.385)
ob_porticusdeorum_p02_newellpost1_000.lineart.crease_threshold = 0.0
ob_basilicaiulia_p59_ceilingtile_003.location = (16.69, 13.12, 13.39)
ob_basilicaiulia_p59_ceilingtile_003.rotation_euler = (0.0, -0.0, 0.6981)
ob_basilicaiulia_p59_ceilingtile_003.scale = (0.6, 0.54, 0.5)
ob_basilicaiulia_p59_ceilingtile_003.lineart.crease_threshold = 0.0
_m = ob_basilicaiulia_p59_ceilingtile_003.modifiers.new('Array', 'ARRAY')
_m.count = 6
_m.use_constant_offset = True
_m.constant_offset_displace = (0.0, 6.02, 0.0)
_m.use_relative_offset = False
ob_basilicaiulia_p59_ceilingtile_002.location = (17.26, 1.721, 13.38)
ob_basilicaiulia_p59_ceilingtile_002.scale = (0.62, 0.54, 0.5)
ob_basilicaiulia_p59_ceilingtile_002.lineart.crease_threshold = 0.0
_m = ob_basilicaiulia_p59_ceilingtile_002.modifiers.new('Array', 'ARRAY')
_m.count = 4
_m.use_constant_offset = True
_m.constant_offset_displace = (0.0, 6.02, 0.0)
_m.use_relative_offset = False
ob_porticusdeorum_p07_lowwall_003.location = (15.29, 11.22, 13.34)
ob_porticusdeorum_p07_lowwall_003.rotation_euler = (0.0, -0.0, 0.6981)
ob_porticusdeorum_p07_lowwall_003.scale = (1.0, 0.56, 1.0)
ob_porticusdeorum_p07_lowwall_003.lineart.crease_threshold = 0.0
ob_porticusdeorum_p07_lowwall_002.location = (11.04, 16.28, 13.33)
ob_porticusdeorum_p07_lowwall_002.rotation_euler = (0.0, -0.0, 0.6981)
ob_porticusdeorum_p07_lowwall_002.lineart.crease_threshold = 0.0
ob_porticusdeorum_p07_lowwall_001.location = (14.83, 0.0, 13.33)
ob_porticusdeorum_p07_lowwall_001.lineart.crease_threshold = 0.0
ob_porticusdeorum_p06_roofpart_002.location = (12.98, 9.613, 13.43)
ob_porticusdeorum_p06_roofpart_002.rotation_euler = (0.0, -0.0, 0.6981)
ob_porticusdeorum_p06_roofpart_002.scale = (1.0, 0.92, 1.0)
ob_porticusdeorum_p06_roofpart_002.lineart.crease_threshold = 0.0
ob_porticusdeorum_p06_roofpart_001.location = (8.244, 15.26, 13.43)
ob_porticusdeorum_p06_roofpart_001.rotation_euler = (0.0, -0.0, 0.6981)
ob_porticusdeorum_p06_roofpart_001.lineart.crease_threshold = 0.0
ob_porticusdeorum_p05_roofcorner_001.location = (1.276, 23.56, 13.43)
ob_porticusdeorum_p05_roofcorner_001.rotation_euler = (0.0, -0.0, -0.8727)
ob_porticusdeorum_p05_roofcorner_001.lineart.crease_threshold = 0.0
ob_porticusdeorum_p06_roofpart_000.location = (12.01, 2.825, 13.43)
ob_porticusdeorum_p06_roofpart_000.scale = (1.0, 1.13, 1.0)
ob_porticusdeorum_p06_roofpart_000.lineart.crease_threshold = 0.0
ob_porticusdeorum_p05_roofcorner_000.location = (12.01, 0.0, 13.43)
ob_porticusdeorum_p05_roofcorner_000.lineart.crease_threshold = 0.0
ob_basilicaiulia_p59_ceilingtile_001.location = (12.85, 11.88, 13.38)
ob_basilicaiulia_p59_ceilingtile_001.rotation_euler = (0.0, -0.0, 0.6981)
ob_basilicaiulia_p59_ceilingtile_001.scale = (0.5, 0.5, 0.5)
ob_basilicaiulia_p59_ceilingtile_001.lineart.crease_threshold = 0.0
_m = ob_basilicaiulia_p59_ceilingtile_001.modifiers.new('Array', 'ARRAY')
_m.count = 6
_m.use_constant_offset = True
_m.constant_offset_displace = (0.0, 6.02, 0.0)
_m.use_relative_offset = False
ob_basilicaiulia_p59_ceilingtile_000.location = (13.47, 1.47, 13.38)
ob_basilicaiulia_p59_ceilingtile_000.scale = (0.5, 0.5, 0.5)
ob_basilicaiulia_p59_ceilingtile_000.lineart.crease_threshold = 0.0
_m = ob_basilicaiulia_p59_ceilingtile_000.modifiers.new('Array', 'ARRAY')
_m.count = 4
_m.use_constant_offset = True
_m.constant_offset_displace = (0.0, 6.02, 0.0)
_m.use_relative_offset = False
ob_basilicaaemilia_p01_plaincolumn_003.location = (1.247, 26.74, 7.328)
ob_basilicaaemilia_p01_plaincolumn_003.rotation_euler = (0.0, -0.0, 0.6981)
ob_basilicaaemilia_p01_plaincolumn_003.scale = (0.7, 0.7, 0.45)
ob_basilicaaemilia_p01_plaincolumn_003.lineart.crease_threshold = 0.0
ob_basilicaaemilia_p02_plainwall_010.location = (2.546, 26.55, 6.699)
ob_basilicaaemilia_p02_plainwall_010.rotation_euler = (0.0, -0.0, 0.6981)
ob_basilicaaemilia_p02_plainwall_010.scale = (0.34, 0.45, 0.45)
ob_basilicaaemilia_p02_plainwall_010.lineart.crease_threshold = 0.0
ob_basilicaaemilia_p01_plaincolumn_002.location = (17.65, 0.4141, 0.6266)
ob_basilicaaemilia_p01_plaincolumn_002.scale = (0.85, 0.8, 0.7)
ob_basilicaaemilia_p01_plaincolumn_002.lineart.crease_threshold = 0.0
ob_basilicaaemilia_p02_plainwall_009.location = (17.63, 14.91, 7.235)
ob_basilicaaemilia_p02_plainwall_009.rotation_euler = (0.0, 0.0, -2.443)
ob_basilicaaemilia_p02_plainwall_009.scale = (0.1, 0.79, 0.62)
ob_basilicaaemilia_p02_plainwall_009.lineart.crease_threshold = 0.0
_m = ob_basilicaaemilia_p02_plainwall_009.modifiers.new('Array', 'ARRAY')
_m.count = 4
_m.use_constant_offset = True
_m.constant_offset_displace = (0.0, -6.02, 0.0)
_m.use_relative_offset = False
ob_basilicaaemilia_p02_plainwall_008.location = (19.11, 2.761, 7.235)
ob_basilicaaemilia_p02_plainwall_008.rotation_euler = (0.0, -0.0, -3.142)
ob_basilicaaemilia_p02_plainwall_008.scale = (0.1, 0.69, 0.62)
ob_basilicaaemilia_p02_plainwall_008.lineart.crease_threshold = 0.0
_m = ob_basilicaaemilia_p02_plainwall_008.modifiers.new('Array', 'ARRAY')
_m.count = 3
_m.use_constant_offset = True
_m.constant_offset_displace = (0.0, -6.02, 0.0)
_m.use_relative_offset = False
ob_basilicaaemilia_p01_plaincolumn_001.location = (15.14, 11.73, 6.787)
ob_basilicaaemilia_p01_plaincolumn_001.rotation_euler = (0.0, -0.0, -0.8727)
ob_basilicaaemilia_p01_plaincolumn_001.scale = (0.8, 0.8, 0.7)
ob_basilicaaemilia_p01_plaincolumn_001.lineart.crease_threshold = 0.0
ob_basilicaaemilia_p01_plaincolumn_000.location = (15.15, 10.99, 6.787)
ob_basilicaaemilia_p01_plaincolumn_000.rotation_euler = (0.0, -0.0, -1.571)
ob_basilicaaemilia_p01_plaincolumn_000.scale = (0.8, 0.8, 0.7)
ob_basilicaaemilia_p01_plaincolumn_000.lineart.crease_threshold = 0.0
ob_basilicaaemilia_p02_plainwall_007.location = (5.143, 26.44, 7.235)
ob_basilicaaemilia_p02_plainwall_007.rotation_euler = (0.0, -0.0, -0.8727)
ob_basilicaaemilia_p02_plainwall_007.scale = (0.44, 0.74, 0.62)
ob_basilicaaemilia_p02_plainwall_007.lineart.crease_threshold = 0.0
ob_basilicaaemilia_p02_plainwall_006.location = (16.97, 0.4593, 7.235)
ob_basilicaaemilia_p02_plainwall_006.rotation_euler = (0.0, -0.0, -1.571)
ob_basilicaaemilia_p02_plainwall_006.scale = (0.44, 0.74, 0.62)
ob_basilicaaemilia_p02_plainwall_006.lineart.crease_threshold = 0.0
ob_basilicaaemilia_p02_plainwall_005.location = (13.36, 0.3783, 6.786)
ob_basilicaaemilia_p02_plainwall_005.rotation_euler = (0.0, -0.0, -1.571)
ob_basilicaaemilia_p02_plainwall_005.scale = (0.35, 0.46, 0.6)
ob_basilicaaemilia_p02_plainwall_005.lineart.crease_threshold = 0.0
ob_basilicaiulia_p46_architravenormalpart_016.location = (14.22, 12.5, 12.66)
ob_basilicaiulia_p46_architravenormalpart_016.rotation_euler = (0.0, 0.0, -2.443)
ob_basilicaiulia_p46_architravenormalpart_016.scale = (0.2, 0.26, 0.4)
ob_basilicaiulia_p46_architravenormalpart_016.lineart.crease_threshold = 0.0
ob_basilicaiulia_p46_architravenormalpart_015.location = (1.747, 23.97, 12.66)
ob_basilicaiulia_p46_architravenormalpart_015.rotation_euler = (0.0, -0.0, -7.156)
ob_basilicaiulia_p46_architravenormalpart_015.scale = (0.2, 0.26, 0.4)
ob_basilicaiulia_p46_architravenormalpart_015.lineart.crease_threshold = 0.0
ob_basilicaiulia_p46_architravenormalpart_014.location = (2.946, 24.97, 12.66)
ob_basilicaiulia_p46_architravenormalpart_014.rotation_euler = (0.0, -0.0, -4.014)
ob_basilicaiulia_p46_architravenormalpart_014.scale = (0.2, 0.26, 0.4)
ob_basilicaiulia_p46_architravenormalpart_014.lineart.crease_threshold = 0.0
ob_basilicaiulia_p56_architravenormalincornerhalf_005.location = (2.946, 24.97, 12.66)
ob_basilicaiulia_p56_architravenormalincornerhalf_005.rotation_euler = (3.725e-09, -3.725e-09, -4.014)
ob_basilicaiulia_p56_architravenormalincornerhalf_005.scale = (0.2, 0.2, 0.4)
ob_basilicaiulia_p56_architravenormalincornerhalf_005.lineart.crease_threshold = 0.0
ob_basilicaiulia_p56_architravenormalincornerhalf_004.location = (1.672, 23.1, 12.66)
ob_basilicaiulia_p56_architravenormalincornerhalf_004.rotation_euler = (0.0, -0.0, -2.443)
ob_basilicaiulia_p56_architravenormalincornerhalf_004.scale = (0.2, 0.2, 0.4)
ob_basilicaiulia_p56_architravenormalincornerhalf_004.lineart.crease_threshold = 0.0
ob_basilicaiulia_p55_architravenormaloutcornerhalf_005.location = (2.946, 24.97, 12.66)
ob_basilicaiulia_p55_architravenormaloutcornerhalf_005.rotation_euler = (0.0, -0.0, -4.014)
ob_basilicaiulia_p55_architravenormaloutcornerhalf_005.scale = (0.2, 0.2, 0.4)
ob_basilicaiulia_p55_architravenormaloutcornerhalf_005.lineart.crease_threshold = 0.0
ob_basilicaiulia_p55_architravenormaloutcornerhalf_004.location = (1.672, 23.1, 12.66)
ob_basilicaiulia_p55_architravenormaloutcornerhalf_004.rotation_euler = (0.0, -0.0, -2.443)
ob_basilicaiulia_p55_architravenormaloutcornerhalf_004.scale = (0.2, 0.2, 0.4)
ob_basilicaiulia_p55_architravenormaloutcornerhalf_004.lineart.crease_threshold = 0.0
ob_basilicaiulia_p55_architravenormaloutcornerhalf_003.location = (13.87, 12.91, 12.66)
ob_basilicaiulia_p55_architravenormaloutcornerhalf_003.rotation_euler = (0.0, -0.0, 0.6981)
ob_basilicaiulia_p55_architravenormaloutcornerhalf_003.scale = (0.2, 0.2, 0.4)
ob_basilicaiulia_p55_architravenormaloutcornerhalf_003.lineart.crease_threshold = 0.0
ob_basilicaiulia_p55_architravenormaloutcornerhalf_002.location = (12.59, 11.04, 12.66)
ob_basilicaiulia_p55_architravenormaloutcornerhalf_002.rotation_euler = (0.0, 0.0, -0.8727)
ob_basilicaiulia_p55_architravenormaloutcornerhalf_002.scale = (0.2, 0.2, 0.4)
ob_basilicaiulia_p55_architravenormaloutcornerhalf_002.lineart.crease_threshold = 0.0
ob_basilicaiulia_p56_architravenormalincornerhalf_003.location = (13.87, 12.91, 12.66)
ob_basilicaiulia_p56_architravenormalincornerhalf_003.rotation_euler = (0.0, -0.0, 0.6981)
ob_basilicaiulia_p56_architravenormalincornerhalf_003.scale = (0.2, 0.2, 0.4)
ob_basilicaiulia_p56_architravenormalincornerhalf_003.lineart.crease_threshold = 0.0
ob_basilicaiulia_p56_architravenormalincornerhalf_002.location = (12.59, 11.04, 12.66)
ob_basilicaiulia_p56_architravenormalincornerhalf_002.rotation_euler = (3.725e-09, -3.725e-09, -0.8727)
ob_basilicaiulia_p56_architravenormalincornerhalf_002.scale = (0.2, 0.2, 0.4)
ob_basilicaiulia_p56_architravenormalincornerhalf_002.lineart.crease_threshold = 0.0
ob_basilicaiulia_p46_architravenormalpart_013.location = (12.59, 11.04, 12.66)
ob_basilicaiulia_p46_architravenormalpart_013.rotation_euler = (0.0, -0.0, -0.8727)
ob_basilicaiulia_p46_architravenormalpart_013.scale = (0.2, 0.26, 0.4)
ob_basilicaiulia_p46_architravenormalpart_013.lineart.crease_threshold = 0.0
ob_basilicaiulia_p46_architravenormalpart_012.location = (13.79, 12.04, 12.66)
ob_basilicaiulia_p46_architravenormalpart_012.rotation_euler = (0.0, -0.0, -4.014)
ob_basilicaiulia_p46_architravenormalpart_012.scale = (0.2, 0.26, 0.4)
ob_basilicaiulia_p46_architravenormalpart_012.lineart.crease_threshold = 0.0
ob_basilicaiulia_p46_architravenormalpart_011.location = (11.73, 11.11, 12.66)
ob_basilicaiulia_p46_architravenormalpart_011.rotation_euler = (0.0, -0.0, -5.585)
ob_basilicaiulia_p46_architravenormalpart_011.scale = (0.2, 0.26, 0.4)
ob_basilicaiulia_p46_architravenormalpart_011.lineart.crease_threshold = 0.0
_m = ob_basilicaiulia_p46_architravenormalpart_011.modifiers.new('Array', 'ARRAY')
_m.count = 10
_m.use_constant_offset = True
_m.constant_offset_displace = (0.0, 6.02, 0.0)
_m.use_relative_offset = False
ob_basilicaiulia_p46_architravenormalpart_010.location = (10.73, 12.31, 12.66)
ob_basilicaiulia_p46_architravenormalpart_010.rotation_euler = (0.0, 0.0, -2.443)
ob_basilicaiulia_p46_architravenormalpart_010.scale = (0.2, 0.26, 0.4)
ob_basilicaiulia_p46_architravenormalpart_010.lineart.crease_threshold = 0.0
_m = ob_basilicaiulia_p46_architravenormalpart_010.modifiers.new('Array', 'ARRAY')
_m.count = 10
_m.use_constant_offset = True
_m.constant_offset_displace = (0.0, -6.02, 0.0)
_m.use_relative_offset = False
ob_basilicaiulia_p46_architravenormalpart_009.location = (12.86, 14.11, 12.66)
ob_basilicaiulia_p46_architravenormalpart_009.rotation_euler = (0.0, 0.0, -2.443)
ob_basilicaiulia_p46_architravenormalpart_009.scale = (0.2, 0.26, 0.4)
ob_basilicaiulia_p46_architravenormalpart_009.lineart.crease_threshold = 0.0
_m = ob_basilicaiulia_p46_architravenormalpart_009.modifiers.new('Array', 'ARRAY')
_m.count = 10
_m.use_constant_offset = True
_m.constant_offset_displace = (0.0, -6.02, 0.0)
_m.use_relative_offset = False
ob_basilicaiulia_p46_architravenormalpart_008.location = (14.94, 2.324, 12.66)
ob_basilicaiulia_p46_architravenormalpart_008.rotation_euler = (0.0, -0.0, -3.142)
ob_basilicaiulia_p46_architravenormalpart_008.scale = (0.2, 0.26, 0.4)
ob_basilicaiulia_p46_architravenormalpart_008.lineart.crease_threshold = 0.0
_m = ob_basilicaiulia_p46_architravenormalpart_008.modifiers.new('Array', 'ARRAY')
_m.count = 7
_m.use_constant_offset = True
_m.constant_offset_displace = (0.0, -6.02, 0.0)
_m.use_relative_offset = False
ob_basilicaiulia_p46_architravenormalpart_007.location = (12.15, 2.444, 12.66)
ob_basilicaiulia_p46_architravenormalpart_007.rotation_euler = (0.0, -0.0, -3.142)
ob_basilicaiulia_p46_architravenormalpart_007.scale = (0.2, 0.28, 0.4)
ob_basilicaiulia_p46_architravenormalpart_007.lineart.crease_threshold = 0.0
_m = ob_basilicaiulia_p46_architravenormalpart_007.modifiers.new('Array', 'ARRAY')
_m.count = 6
_m.use_constant_offset = True
_m.constant_offset_displace = (0.0, -6.02, 0.0)
_m.use_relative_offset = False
ob_basilicaiulia_p46_architravenormalpart_006.location = (12.15, 0.7588, 12.66)
ob_basilicaiulia_p46_architravenormalpart_006.rotation_euler = (0.0, -0.0, -6.283)
ob_basilicaiulia_p46_architravenormalpart_006.scale = (0.2, 0.28, 0.4)
ob_basilicaiulia_p46_architravenormalpart_006.lineart.crease_threshold = 0.0
_m = ob_basilicaiulia_p46_architravenormalpart_006.modifiers.new('Array', 'ARRAY')
_m.count = 6
_m.use_constant_offset = True
_m.constant_offset_displace = (0.0, 6.02, 0.0)
_m.use_relative_offset = False
ob_basilicaiulia_p46_architravenormalpart_005.location = (14.33, 0.1467, 12.66)
ob_basilicaiulia_p46_architravenormalpart_005.rotation_euler = (0.0, -0.0, -4.712)
ob_basilicaiulia_p46_architravenormalpart_005.scale = (0.2, 0.26, 0.4)
ob_basilicaiulia_p46_architravenormalpart_005.lineart.crease_threshold = 0.0
ob_basilicaiulia_p46_architravenormalpart_004.location = (12.77, 0.1467, 12.66)
ob_basilicaiulia_p46_architravenormalpart_004.rotation_euler = (0.0, -0.0, -1.571)
ob_basilicaiulia_p46_architravenormalpart_004.scale = (0.2, 0.26, 0.4)
ob_basilicaiulia_p46_architravenormalpart_004.lineart.crease_threshold = 0.0
ob_basilicaiulia_p56_architravenormalincornerhalf_001.location = (12.77, 0.1467, 12.66)
ob_basilicaiulia_p56_architravenormalincornerhalf_001.rotation_euler = (3.725e-09, -3.725e-09, -1.571)
ob_basilicaiulia_p56_architravenormalincornerhalf_001.scale = (0.2, 0.2, 0.4)
ob_basilicaiulia_p56_architravenormalincornerhalf_001.lineart.crease_threshold = 0.0
ob_basilicaiulia_p56_architravenormalincornerhalf_000.location = (14.94, 0.7588, 12.66)
ob_basilicaiulia_p56_architravenormalincornerhalf_000.rotation_euler = (0.0, 0.0, -2.384e-07)
ob_basilicaiulia_p56_architravenormalincornerhalf_000.scale = (0.2, 0.2, 0.4)
ob_basilicaiulia_p56_architravenormalincornerhalf_000.lineart.crease_threshold = 0.0
ob_basilicaiulia_p55_architravenormaloutcornerhalf_001.location = (12.77, 0.1467, 12.66)
ob_basilicaiulia_p55_architravenormaloutcornerhalf_001.rotation_euler = (0.0, -0.0, -1.571)
ob_basilicaiulia_p55_architravenormaloutcornerhalf_001.scale = (0.2, 0.2, 0.4)
ob_basilicaiulia_p55_architravenormaloutcornerhalf_001.lineart.crease_threshold = 0.0
ob_basilicaiulia_p55_architravenormaloutcornerhalf_000.location = (14.94, 0.7588, 12.66)
ob_basilicaiulia_p55_architravenormaloutcornerhalf_000.rotation_euler = (0.0, 0.0, -2.384e-07)
ob_basilicaiulia_p55_architravenormaloutcornerhalf_000.scale = (0.2, 0.2, 0.4)
ob_basilicaiulia_p55_architravenormaloutcornerhalf_000.lineart.crease_threshold = 0.0
ob_templeconcord_p05_corinthiancolumn_001.location = (12.13, 10.7, 7.36)
ob_templeconcord_p05_corinthiancolumn_001.rotation_euler = (0.0, 0.0, 0.6981)
ob_templeconcord_p05_corinthiancolumn_001.scale = (0.34, 0.34, 0.355)
ob_templeconcord_p05_corinthiancolumn_001.lineart.crease_threshold = 0.0
_m = ob_templeconcord_p05_corinthiancolumn_001.modifiers.new('Array', 'ARRAY')
_m.count = 8
_m.use_constant_offset = True
_m.constant_offset_displace = (0.0, 7.05, 0.0)
_m.use_relative_offset = False
ob_templeconcord_p05_corinthiancolumn_000.location = (12.15, 1.064, 7.36)
ob_templeconcord_p05_corinthiancolumn_000.scale = (0.34, 0.34, 0.355)
ob_templeconcord_p05_corinthiancolumn_000.lineart.crease_threshold = 0.0
_m = ob_templeconcord_p05_corinthiancolumn_000.modifiers.new('Array', 'ARRAY')
_m.count = 4
_m.use_constant_offset = True
_m.constant_offset_displace = (0.0, 7.05, 0.0)
_m.use_relative_offset = False
ob_porticusdeorum_p04_shop_002.location = (12.95, 13.81, 7.356)
ob_porticusdeorum_p04_shop_002.rotation_euler = (0.0, -0.0, -0.8727)
ob_porticusdeorum_p04_shop_002.scale = (1.04, 1.0, 1.31)
ob_porticusdeorum_p04_shop_002.lineart.crease_threshold = 0.0
_m = ob_porticusdeorum_p04_shop_002.modifiers.new('Array', 'ARRAY')
_m.count = 7
_m.use_constant_offset = True
_m.constant_offset_displace = (-2.3, 0.0, 0.0)
_m.use_relative_offset = False
ob_porticusdeorum_p04_shop_001.location = (14.79, 3.22, 7.356)
ob_porticusdeorum_p04_shop_001.rotation_euler = (0.0, -0.0, -1.571)
ob_porticusdeorum_p04_shop_001.scale = (1.04, 1.0, 1.31)
ob_porticusdeorum_p04_shop_001.lineart.crease_threshold = 0.0
_m = ob_porticusdeorum_p04_shop_001.modifiers.new('Array', 'ARRAY')
_m.count = 4
_m.use_constant_offset = True
_m.constant_offset_displace = (-2.3, 0.0, 0.0)
_m.use_relative_offset = False
ob_porticusdeorum_p04_shop_000.location = (0.9107, 0.02152, 1.994)
ob_porticusdeorum_p04_shop_000.lineart.crease_threshold = 0.0
_m = ob_porticusdeorum_p04_shop_000.modifiers.new('Array', 'ARRAY')
_m.count = 7
_m.use_constant_offset = True
_m.constant_offset_displace = (2.3, 0.0, 0.0)
_m.use_relative_offset = False
ob_basilicaaemilia_p02_plainwall_004.location = (3.313, -0.812, -7.79)
ob_basilicaaemilia_p02_plainwall_004.rotation_euler = (0.0, -0.0, 1.571)
ob_basilicaaemilia_p02_plainwall_004.scale = (1.0, 1.12, 1.0)
ob_basilicaaemilia_p02_plainwall_004.lineart.crease_threshold = 0.0
_m = ob_basilicaaemilia_p02_plainwall_004.modifiers.new('Array', 'ARRAY')
_m.count = 3
_m.constant_offset_displace = (0.0, 0.0, 0.0)
_m.relative_offset_displace = (0.0, -1.0, 0.0)
ob_basilicaaemilia_p02_plainwall_003.location = (0.3918, 26.83, -7.79)
ob_basilicaaemilia_p02_plainwall_003.scale = (0.5, 0.99, 1.0)
ob_basilicaaemilia_p02_plainwall_003.lineart.crease_threshold = 0.0
_m = ob_basilicaaemilia_p02_plainwall_003.modifiers.new('Array', 'ARRAY')
_m.count = 5
_m.constant_offset_displace = (0.0, 0.0, 0.0)
_m.relative_offset_displace = (0.0, -1.0, 0.0)
ob_basilicaiulia_p08_floortile_000.location = (3.158, 3.069, 7.285)
ob_basilicaiulia_p08_floortile_000.scale = (1.06, 0.98, 1.0)
ob_basilicaiulia_p08_floortile_000.lineart.crease_threshold = 0.0
_m = ob_basilicaiulia_p08_floortile_000.modifiers.new('Array', 'ARRAY')
_m.count = 3
_m.constant_offset_displace = (0.0, 0.0, 0.0)
_m = ob_basilicaiulia_p08_floortile_000.modifiers.new('Array.001', 'ARRAY')
_m.count = 5
_m.constant_offset_displace = (0.0, 0.0, 0.0)
_m.relative_offset_displace = (0.0, 1.0, 0.0)
ob_basilicaiulia_p46_architravenormalpart_003.location = (12.61, 0.5752, 6.5)
ob_basilicaiulia_p46_architravenormalpart_003.rotation_euler = (0.0, -0.0, 11.0)
ob_basilicaiulia_p46_architravenormalpart_003.scale = (0.5, 0.5, 0.5)
ob_basilicaiulia_p46_architravenormalpart_003.lineart.crease_threshold = 0.0
_m = ob_basilicaiulia_p46_architravenormalpart_003.modifiers.new('Array', 'ARRAY')
_m.count = 4
_m.constant_offset_displace = (0.0, 0.0, 0.0)
_m.relative_offset_displace = (0.0, -1.0, 0.0)
ob_basilicaiulia_p46_architravenormalpart_002.location = (6.589, 29.22, 6.5)
ob_basilicaiulia_p46_architravenormalpart_002.rotation_euler = (0.0, -0.0, 7.854)
ob_basilicaiulia_p46_architravenormalpart_002.scale = (0.5, 0.5, 0.5)
ob_basilicaiulia_p46_architravenormalpart_002.lineart.crease_threshold = 0.0
_m = ob_basilicaiulia_p46_architravenormalpart_002.modifiers.new('Array', 'ARRAY')
_m.count = 4
_m.constant_offset_displace = (0.0, 0.0, 0.0)
_m.relative_offset_displace = (0.0, -1.0, 0.0)
ob_basilicaiulia_p47_architravenormaloutcorner_003.location = (15.62, 29.22, 6.5)
ob_basilicaiulia_p47_architravenormaloutcorner_003.rotation_euler = (0.0, 0.0, 1.571)
ob_basilicaiulia_p47_architravenormaloutcorner_003.scale = (0.5, 0.5, 0.5)
ob_basilicaiulia_p47_architravenormaloutcorner_003.lineart.crease_threshold = 0.0
ob_basilicaiulia_p46_architravenormalpart_001.location = (18.65, 23.18, 6.5)
ob_basilicaiulia_p46_architravenormalpart_001.rotation_euler = (0.0, -0.0, 6.283)
ob_basilicaiulia_p46_architravenormalpart_001.scale = (0.5, 0.5, 0.5)
ob_basilicaiulia_p46_architravenormalpart_001.lineart.crease_threshold = 0.0
_m = ob_basilicaiulia_p46_architravenormalpart_001.modifiers.new('Array', 'ARRAY')
_m.count = 7
_m.constant_offset_displace = (0.0, 0.0, 0.0)
_m.relative_offset_displace = (0.0, -1.0, 0.0)
ob_basilicaiulia_p47_architravenormaloutcorner_002.location = (18.65, 3.611, 6.5)
ob_basilicaiulia_p47_architravenormaloutcorner_002.rotation_euler = (0.0, -0.0, -6.517e-07)
ob_basilicaiulia_p47_architravenormaloutcorner_002.scale = (0.5, 0.5, 0.5)
ob_basilicaiulia_p47_architravenormaloutcorner_002.lineart.crease_threshold = 0.0
ob_basilicaiulia_p54_architravenormalparthalf_001.location = (18.65, 3.611, 6.5)
ob_basilicaiulia_p54_architravenormalparthalf_001.rotation_euler = (0.0, -0.0, 6.283)
ob_basilicaiulia_p54_architravenormalparthalf_001.scale = (0.5, 0.5, 0.5)
ob_basilicaiulia_p54_architravenormalparthalf_001.lineart.crease_threshold = 0.0
ob_basilicaiulia_p54_architravenormalparthalf_000.location = (0.5441, 26.19, 6.5)
ob_basilicaiulia_p54_architravenormalparthalf_000.rotation_euler = (0.0, -0.0, 3.142)
ob_basilicaiulia_p54_architravenormalparthalf_000.scale = (0.5, 0.5, 0.5)
ob_basilicaiulia_p54_architravenormalparthalf_000.lineart.crease_threshold = 0.0
ob_basilicaiulia_p47_architravenormaloutcorner_001.location = (0.5441, 26.19, 6.5)
ob_basilicaiulia_p47_architravenormaloutcorner_001.rotation_euler = (0.0, 0.0, -3.142)
ob_basilicaiulia_p47_architravenormaloutcorner_001.scale = (0.5, 0.5, 0.5)
ob_basilicaiulia_p47_architravenormaloutcorner_001.lineart.crease_threshold = 0.0
ob_basilicaiulia_p46_architravenormalpart_000.location = (0.5441, 6.621, 6.5)
ob_basilicaiulia_p46_architravenormalpart_000.rotation_euler = (0.0, -0.0, 3.142)
ob_basilicaiulia_p46_architravenormalpart_000.scale = (0.5, 0.5, 0.5)
ob_basilicaiulia_p46_architravenormalpart_000.lineart.crease_threshold = 0.0
_m = ob_basilicaiulia_p46_architravenormalpart_000.modifiers.new('Array', 'ARRAY')
_m.count = 7
_m.constant_offset_displace = (0.0, 0.0, 0.0)
_m.relative_offset_displace = (0.0, -1.0, 0.0)
ob_basilicaiulia_p47_architravenormaloutcorner_000.location = (3.579, 0.5752, 6.5)
ob_basilicaiulia_p47_architravenormaloutcorner_000.rotation_euler = (0.0, -0.0, -1.571)
ob_basilicaiulia_p47_architravenormaloutcorner_000.scale = (0.5, 0.5, 0.5)
ob_basilicaiulia_p47_architravenormaloutcorner_000.lineart.crease_threshold = 0.0
ob_basilicaaemilia_p02_plainwall_002.location = (15.96, 29.36, -3.29)
ob_basilicaaemilia_p02_plainwall_002.rotation_euler = (0.0, -0.0, -1.571)
ob_basilicaaemilia_p02_plainwall_002.scale = (0.5, 1.0, 1.0)
ob_basilicaaemilia_p02_plainwall_002.lineart.crease_threshold = 0.0
_m = ob_basilicaaemilia_p02_plainwall_002.modifiers.new('Array', 'ARRAY')
_m.count = 3
_m.constant_offset_displace = (0.0, 0.0, 0.0)
_m.relative_offset_displace = (0.0, -1.0, 0.0)
ob_basilicaaemilia_p02_plainwall_001.location = (18.78, 26.81, -3.29)
ob_basilicaaemilia_p02_plainwall_001.scale = (0.5, 0.99, 1.0)
ob_basilicaaemilia_p02_plainwall_001.lineart.crease_threshold = 0.0
_m = ob_basilicaaemilia_p02_plainwall_001.modifiers.new('Array', 'ARRAY')
_m.count = 5
_m.constant_offset_displace = (0.0, 0.0, 0.0)
_m.relative_offset_displace = (0.0, -1.0, 0.0)
ob_basilicaaemilia_p02_plainwall_000.location = (0.4646, 26.83, -3.29)
ob_basilicaaemilia_p02_plainwall_000.scale = (0.5, 0.99, 1.0)
ob_basilicaaemilia_p02_plainwall_000.lineart.crease_threshold = 0.0
_m = ob_basilicaaemilia_p02_plainwall_000.modifiers.new('Array', 'ARRAY')
_m.count = 5
_m.constant_offset_displace = (0.0, 0.0, 0.0)
_m.relative_offset_displace = (0.0, -1.0, 0.0)
ob_basilicaiulia_p06_floorstairspart_000.location = (-2.209, 23.79, 5.787)
ob_basilicaiulia_p06_floorstairspart_000.rotation_euler = (0.0, -0.0, -3.142)
ob_basilicaiulia_p06_floorstairspart_000.lineart.crease_threshold = 0.0
ob_basilicaiulia_p07_floorstairscorner_001.location = (-2.209, 23.79, 5.787)
ob_basilicaiulia_p07_floorstairscorner_001.rotation_euler = (0.0, 0.0, -3.142)
ob_basilicaiulia_p07_floorstairscorner_001.lineart.crease_threshold = 0.0
ob_basilicaiulia_p07_floorstairscorner_000.location = (0.6507, 14.91, 5.787)
ob_basilicaiulia_p07_floorstairscorner_000.rotation_euler = (0.0, -0.0, -1.571)
ob_basilicaiulia_p07_floorstairscorner_000.lineart.crease_threshold = 0.0
ob_porticusdeorum_p01_baluster_001.location = (0.2942, 0.5466, 7.385)
ob_porticusdeorum_p01_baluster_001.rotation_euler = (0.0, -0.0, 1.571)
ob_porticusdeorum_p01_baluster_001.lineart.crease_threshold = 0.0
_m = ob_porticusdeorum_p01_baluster_001.modifiers.new('Array', 'ARRAY')
_m.count = 6
_m.constant_offset_displace = (0.0, 0.0, 0.0)
ob_porticusdeorum_p01_baluster_000.location = (0.4324, 0.3476, 7.385)
ob_porticusdeorum_p01_baluster_000.lineart.crease_threshold = 0.0
_m = ob_porticusdeorum_p01_baluster_000.modifiers.new('Array', 'ARRAY')
_m.count = 4
_m.constant_offset_displace = (0.0, 0.0, 0.0)

# ---- collection membership
col_collection_1.objects.link(ob_ubx_m_porticusdeorum_p04_shop_02)
col_collection_1.objects.link(ob_ubx_m_porticusdeorum_p04_shop_01)
col_collection_1.objects.link(ob_m_porticusdeorum_p06_roofpart)
col_collection_1.objects.link(ob_m_porticusdeorum_p05_roofcorner)
col_collection_1.objects.link(ob_m_porticusdeorum_p04_shop)
col_collection_1.objects.link(ob_ubx_m_porticusdeorum_p03_newellpost2)
col_collection_1.objects.link(ob_ubx_m_porticusdeorum_p02_newellpost1)
col_collection_1.objects.link(ob_ubx_m_porticusdeorum_p01_baluster)
col_collection_1.objects.link(ob_m_porticusdeorum_p03_newellpost2)
col_collection_1.objects.link(ob_m_porticusdeorum_p02_newellpost1)
col_collection_1.objects.link(ob_m_porticusdeorum_p01_baluster)
col_collection_1.objects.link(ob_lamp_001)
col_collection_1.objects.link(ob_m_porticusdeorum_p07_lowwall)
col_collection_1.objects.link(ob_lamp)
col_collection_1.objects.link(ob_camera)
col_collection_1.objects.link(ob_m_basilicaiulia_p06_floorstairspart)
col_collection_1.objects.link(ob_m_basilicaiulia_p07_floorstairscorner)
col_collection_1.objects.link(ob_m_basilicaaemilia_p02_plainwall)
col_collection_1.objects.link(ob_m_basilicaiulia_p47_architravenormaloutcorner)
col_collection_1.objects.link(ob_m_basilicaiulia_p46_architravenormalpart)
col_collection_1.objects.link(ob_m_basilicaiulia_p54_architravenormalparthalf)
col_collection_1.objects.link(ob_m_basilicaiulia_p08_floortile)
col_collection_1.objects.link(ob_m_templeconcord_p05_corinthiancolumn)
col_collection_1.objects.link(ob_m_basilicaiulia_p55_architravenormaloutcornerhalf)
col_collection_1.objects.link(ob_m_basilicaiulia_p56_architravenormalincornerhalf)
col_collection_1.objects.link(ob_m_basilicaaemilia_p01_plaincolumn)
col_collection_1.objects.link(ob_m_basilicaiulia_p59_ceilingtile)
col_collection_2.objects.link(ob_point)
col_collection_2.objects.link(ob_porticusdeorum_p03_newellpost2_000)
col_collection_2.objects.link(ob_porticusdeorum_p02_newellpost1_001)
col_collection_2.objects.link(ob_porticusdeorum_p02_newellpost1_000)
col_collection_2.objects.link(ob_basilicaiulia_p59_ceilingtile_003)
col_collection_2.objects.link(ob_basilicaiulia_p59_ceilingtile_002)
col_collection_2.objects.link(ob_porticusdeorum_p07_lowwall_003)
col_collection_2.objects.link(ob_porticusdeorum_p07_lowwall_002)
col_collection_2.objects.link(ob_porticusdeorum_p07_lowwall_001)
col_collection_2.objects.link(ob_porticusdeorum_p06_roofpart_002)
col_collection_2.objects.link(ob_porticusdeorum_p06_roofpart_001)
col_collection_2.objects.link(ob_porticusdeorum_p05_roofcorner_001)
col_collection_2.objects.link(ob_porticusdeorum_p06_roofpart_000)
col_collection_2.objects.link(ob_porticusdeorum_p05_roofcorner_000)
col_collection_2.objects.link(ob_basilicaiulia_p59_ceilingtile_001)
col_collection_2.objects.link(ob_basilicaiulia_p59_ceilingtile_000)
col_collection_2.objects.link(ob_basilicaaemilia_p01_plaincolumn_003)
col_collection_2.objects.link(ob_basilicaaemilia_p02_plainwall_010)
col_collection_2.objects.link(ob_basilicaaemilia_p01_plaincolumn_002)
col_collection_2.objects.link(ob_basilicaaemilia_p02_plainwall_009)
col_collection_2.objects.link(ob_basilicaaemilia_p02_plainwall_008)
col_collection_2.objects.link(ob_basilicaaemilia_p01_plaincolumn_001)
col_collection_2.objects.link(ob_basilicaaemilia_p01_plaincolumn_000)
col_collection_2.objects.link(ob_basilicaaemilia_p02_plainwall_007)
col_collection_2.objects.link(ob_basilicaaemilia_p02_plainwall_006)
col_collection_2.objects.link(ob_basilicaaemilia_p02_plainwall_005)
col_collection_2.objects.link(ob_basilicaiulia_p46_architravenormalpart_016)
col_collection_2.objects.link(ob_basilicaiulia_p46_architravenormalpart_015)
col_collection_2.objects.link(ob_basilicaiulia_p46_architravenormalpart_014)
col_collection_2.objects.link(ob_basilicaiulia_p56_architravenormalincornerhalf_005)
col_collection_2.objects.link(ob_basilicaiulia_p56_architravenormalincornerhalf_004)
col_collection_2.objects.link(ob_basilicaiulia_p55_architravenormaloutcornerhalf_005)
col_collection_2.objects.link(ob_basilicaiulia_p55_architravenormaloutcornerhalf_004)
col_collection_2.objects.link(ob_basilicaiulia_p55_architravenormaloutcornerhalf_003)
col_collection_2.objects.link(ob_basilicaiulia_p55_architravenormaloutcornerhalf_002)
col_collection_2.objects.link(ob_basilicaiulia_p56_architravenormalincornerhalf_003)
col_collection_2.objects.link(ob_basilicaiulia_p56_architravenormalincornerhalf_002)
col_collection_2.objects.link(ob_basilicaiulia_p46_architravenormalpart_013)
col_collection_2.objects.link(ob_basilicaiulia_p46_architravenormalpart_012)
col_collection_2.objects.link(ob_basilicaiulia_p46_architravenormalpart_011)
col_collection_2.objects.link(ob_basilicaiulia_p46_architravenormalpart_010)
col_collection_2.objects.link(ob_basilicaiulia_p46_architravenormalpart_009)
col_collection_2.objects.link(ob_basilicaiulia_p46_architravenormalpart_008)
col_collection_2.objects.link(ob_basilicaiulia_p46_architravenormalpart_007)
col_collection_2.objects.link(ob_basilicaiulia_p46_architravenormalpart_006)
col_collection_2.objects.link(ob_basilicaiulia_p46_architravenormalpart_005)
col_collection_2.objects.link(ob_basilicaiulia_p46_architravenormalpart_004)
col_collection_2.objects.link(ob_basilicaiulia_p56_architravenormalincornerhalf_001)
col_collection_2.objects.link(ob_basilicaiulia_p56_architravenormalincornerhalf_000)
col_collection_2.objects.link(ob_basilicaiulia_p55_architravenormaloutcornerhalf_001)
col_collection_2.objects.link(ob_basilicaiulia_p55_architravenormaloutcornerhalf_000)
col_collection_2.objects.link(ob_templeconcord_p05_corinthiancolumn_001)
col_collection_2.objects.link(ob_templeconcord_p05_corinthiancolumn_000)
col_collection_2.objects.link(ob_porticusdeorum_p04_shop_002)
col_collection_2.objects.link(ob_porticusdeorum_p04_shop_001)
col_collection_2.objects.link(ob_porticusdeorum_p04_shop_000)
col_collection_2.objects.link(ob_basilicaaemilia_p02_plainwall_004)
col_collection_2.objects.link(ob_basilicaaemilia_p02_plainwall_003)
col_collection_2.objects.link(ob_basilicaiulia_p08_floortile_000)
col_collection_2.objects.link(ob_basilicaiulia_p46_architravenormalpart_003)
col_collection_2.objects.link(ob_basilicaiulia_p46_architravenormalpart_002)
col_collection_2.objects.link(ob_basilicaiulia_p47_architravenormaloutcorner_003)
col_collection_2.objects.link(ob_basilicaiulia_p46_architravenormalpart_001)
col_collection_2.objects.link(ob_basilicaiulia_p47_architravenormaloutcorner_002)
col_collection_2.objects.link(ob_basilicaiulia_p54_architravenormalparthalf_001)
col_collection_2.objects.link(ob_basilicaiulia_p54_architravenormalparthalf_000)
col_collection_2.objects.link(ob_basilicaiulia_p47_architravenormaloutcorner_001)
col_collection_2.objects.link(ob_basilicaiulia_p46_architravenormalpart_000)
col_collection_2.objects.link(ob_basilicaiulia_p47_architravenormaloutcorner_000)
col_collection_2.objects.link(ob_basilicaaemilia_p02_plainwall_002)
col_collection_2.objects.link(ob_basilicaaemilia_p02_plainwall_001)
col_collection_2.objects.link(ob_basilicaaemilia_p02_plainwall_000)
col_collection_2.objects.link(ob_basilicaiulia_p06_floorstairspart_000)
col_collection_2.objects.link(ob_basilicaiulia_p07_floorstairscorner_001)
col_collection_2.objects.link(ob_basilicaiulia_p07_floorstairscorner_000)
col_collection_2.objects.link(ob_porticusdeorum_p01_baluster_001)
col_collection_2.objects.link(ob_porticusdeorum_p01_baluster_000)

# ---- scene / render settings (as saved in the file)
scene.camera = ob_camera
scene.frame_start = 1; scene.frame_end = 250; scene.frame_set(1)
scene.render.engine = 'BLENDER_EEVEE_NEXT'
scene.render.image_settings.color_mode = 'RGB'
scene.render.image_settings.compression = 90
scene.render.resolution_percentage = 50
scene.render.dither_intensity = 0.0
scene.render.bake_margin = 2
scene.cycles.use_denoising = False
scene.cycles.samples = 10
scene.cycles.sampling_pattern = 'TABULATED_SOBOL'
scene.cycles.light_sampling_threshold = 0.0
scene.cycles.use_adaptive_sampling = False
scene.cycles.use_light_tree = False
scene.cycles.blur_glossy = 0.0
scene.cycles.volume_bounces = 1
scene.cycles.pixel_filter_type = 'GAUSSIAN'
scene.cycles.sample_clamp_indirect = 0.0
scene.view_settings.view_transform = 'Standard'
bpy.context.view_layer.update()
